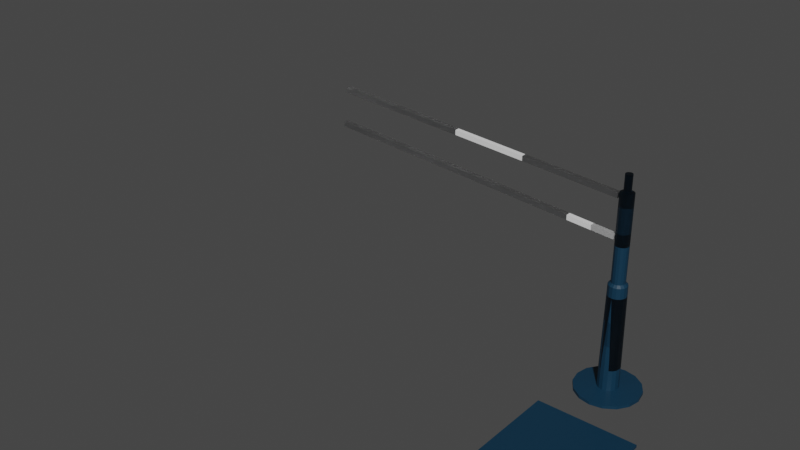 # Source: Caseta_Animated.blend  (saved by Blender 3.2.14; exported with 4.5.12 LTS)
import bpy
from mathutils import Matrix  # noqa: F401  (used for matrix-valued properties, if any)

bpy.ops.wm.read_factory_settings(use_empty=True)
scene = bpy.context.scene
scene.name = 'Scene'

# ---- collections
col_collection = bpy.data.collections.new('Collection'); scene.collection.children.link(col_collection)

# ---- images (referenced by path relative to the original .blend; pixels are not part of the script)
import os
ASSET_DIR = os.environ.get("B2B_ASSET_DIR", "")  # directory of the original .blend (textures are referenced by path, not embedded)
HERE = os.path.dirname(os.path.abspath(__file__))  # packed textures are extracted next to this script under _unpacked/

def load_image(name, relpath, width, height, colorspace="sRGB"):
    """Load a texture the original file referenced (path relative to the .blend, or extracted next to this script)."""
    p = next((c for c in (os.path.join(HERE, relpath), os.path.join(ASSET_DIR, relpath)) if relpath and os.path.exists(c)), "")
    if p:
        img = bpy.data.images.load(p, check_existing=True)
        img.name = name
    else:  # same state as the original file: an image datablock whose file is absent (Cycles renders it pink)
        img = bpy.data.images.new(name, width, height)
        img.source = "FILE"
        img.filepath = "//" + (relpath or name)
    img.colorspace_settings.name = colorspace
    return img
img_numeralescaseta_png = load_image('NumeralesCaseta.png', 'NumeralesCaseta.png', 1024, 1024, 'sRGB')

# ---- materials (node trees are filled in below, after node groups)
mat_material_002 = bpy.data.materials.new('Material.002')
mat_material_002.use_transparent_shadow = False
mat_metal = bpy.data.materials.new('Metal')
mat_metal.use_transparent_shadow = False
mat_numerales = bpy.data.materials.new('Numerales')
mat_numerales.use_transparent_shadow = False

# ---- material node trees
mat_material_002.use_nodes = True; mat_material_002.node_tree.nodes.clear()
_N = mat_material_002.node_tree.nodes; _L = mat_material_002.node_tree.links
n0 = _N.new('ShaderNodeBsdfPrincipled'); n0.name = 'Principled BSDF'; n0.location = (10, 300)
n0.distribution = 'GGX'
n0.subsurface_method = 'RANDOM_WALK_SKIN'
n0.inputs[0].default_value = (0.002563, 0.03194, 0.06372, 1.0)
n0.inputs[3].default_value = 1.45
n0.inputs[27].default_value = (0.0, 0.0, 0.0, 1.0)
n0.inputs[28].default_value = 1.0
n1 = _N.new('ShaderNodeOutputMaterial'); n1.name = 'Material Output'; n1.location = (300, 300)
_L.new(n0.outputs[0], n1.inputs[0])
n1.is_active_output = True
mat_metal.use_nodes = True; mat_metal.node_tree.nodes.clear()
_N = mat_metal.node_tree.nodes; _L = mat_metal.node_tree.links
n0 = _N.new('ShaderNodeBsdfPrincipled'); n0.name = 'Principled BSDF'; n0.location = (10, 300)
n0.distribution = 'GGX'
n0.subsurface_method = 'RANDOM_WALK_SKIN'
n0.inputs[0].default_value = (0.06072, 0.005254, 0.05845, 1.0)
n0.inputs[3].default_value = 1.45
n0.inputs[27].default_value = (0.0, 0.0, 0.0, 1.0)
n0.inputs[28].default_value = 1.0
n1 = _N.new('ShaderNodeOutputMaterial'); n1.name = 'Material Output'; n1.location = (300, 300)
_L.new(n0.outputs[0], n1.inputs[0])
n1.is_active_output = True
mat_numerales.use_nodes = True; mat_numerales.node_tree.nodes.clear()
_N = mat_numerales.node_tree.nodes; _L = mat_numerales.node_tree.links
n0 = _N.new('ShaderNodeBsdfPrincipled'); n0.name = 'Principled BSDF'; n0.location = (10, 300)
n0.distribution = 'GGX'
n0.subsurface_method = 'RANDOM_WALK_SKIN'
n0.inputs[3].default_value = 1.45
n0.inputs[27].default_value = (0.0, 0.0, 0.0, 1.0)
n0.inputs[28].default_value = 1.0
n1 = _N.new('ShaderNodeOutputMaterial'); n1.name = 'Material Output'; n1.location = (300, 300)
n2 = _N.new('ShaderNodeTexImage'); n2.name = 'Image Texture'; n2.location = (-280, 280)
n2.image = img_numeralescaseta_png
n3 = _N.new('ShaderNodeTexImage'); n3.name = 'Image Texture.001'; n3.location = (-280, -120)
n3.image = img_numeralescaseta_png
_L.new(n0.outputs[0], n1.inputs[0])
_L.new(n2.outputs[0], n0.inputs[0])
_L.new(n3.outputs[1], n0.inputs[4])
n1.is_active_output = True

# ---- world
world_world = bpy.data.worlds.new('World'); scene.world = world_world
world_world.use_nodes = True; world_world.node_tree.nodes.clear()
_N = world_world.node_tree.nodes; _L = world_world.node_tree.links
n0 = _N.new('ShaderNodeOutputWorld'); n0.name = 'World Output'; n0.location = (300, 300)
n1 = _N.new('ShaderNodeBackground'); n1.name = 'Background'; n1.location = (10, 300)
n1.inputs[0].default_value = (0.05088, 0.05088, 0.05088, 1.0)
_L.new(n1.outputs[0], n0.inputs[0])
n0.is_active_output = True
world_world.color = (0.05088, 0.05088, 0.05088)
world_world.use_sun_shadow = False
world_world.sun_shadow_jitter_overblur = 0.0

# ---- meshes
me_cube_002 = bpy.data.meshes.new('Cube.002')
me_cube_002.from_pydata([(-1.0, -1.0, -1.0), (-1.0, -1.0, 1.12), (-1.0, 1.0, -1.0), (-1.0, 0.6777, 1.12), (1.0, -1.0, -1.0), (1.0, -1.0, 1.12), (1.0, 1.0, -1.0), (1.0, 0.6777, 1.12), (-0.9884, 0.9672, -0.9664), (-0.9884, -0.9693, -0.9664), (-0.9884, -0.9693, 1.086), (-0.9884, 0.6551, 1.013), (0.9884, 0.9672, -0.9664), (0.9884, 0.6551, 1.013), (0.9884, -0.9693, -0.9664), (0.9884, -0.9693, 1.086), (0.8166, 0.9672, -0.9664), (0.8166, 0.6551, 1.013), (0.8166, -0.9693, -0.9664), (0.8166, -0.9693, 1.086), (0.8222, 0.6551, 1.013), (0.8222, 0.9672, -0.9664), (0.8222, -0.9693, -0.9664), (0.8222, -0.9693, 1.086), (0.6951, 0.9672, -0.9664), (0.6951, 0.6551, 1.013), (0.6951, -0.9693, -0.9664), (0.6951, -0.9693, 1.086), (0.7006, 0.6551, 1.013), (0.7006, 0.9672, -0.9664), (0.7006, -0.9693, -0.9664), (0.7006, -0.9693, 1.086), (0.515, 0.9672, -0.9664), (0.515, 0.6551, 1.013), (0.515, -0.9693, -0.9664), (0.515, -0.9693, 1.086), (0.5206, 0.6551, 1.013), (0.5206, 0.9672, -0.9664), (0.5206, -0.9693, -0.9664), (0.5206, -0.9693, 1.086), (0.3922, 0.9672, -0.9664), (0.3922, 0.6551, 1.013), (0.3922, -0.9693, -0.9664), (0.3922, -0.9693, 1.086), (0.3977, 0.6551, 1.013), (0.3977, 0.9672, -0.9664), (0.3977, -0.9693, -0.9664), (0.3977, -0.9693, 1.086), (0.2117, 0.9672, -0.9664), (0.2117, 0.6551, 1.013), (0.2117, -0.9693, -0.9664), (0.2117, -0.9693, 1.086), (0.2173, 0.6551, 1.013), (0.2173, 0.9672, -0.9664), (0.2173, -0.9693, -0.9664), (0.2173, -0.9693, 1.086), (0.08886, 0.9672, -0.9664), (0.08886, 0.6551, 1.013), (0.08886, -0.9693, -0.9664), (0.08886, -0.9693, 1.086), (0.09445, 0.6551, 1.013), (0.09445, 0.9672, -0.9664), (0.09445, -0.9693, -0.9664), (0.09445, -0.9693, 1.086), (-0.09091, 0.9672, -0.9664), (-0.09091, 0.6551, 1.013), (-0.09091, -0.9693, -0.9664), (-0.09091, -0.9693, 1.086), (-0.08532, 0.6551, 1.013), (-0.08532, 0.9672, -0.9664), (-0.08532, -0.9693, -0.9664), (-0.08532, -0.9693, 1.086), (-0.2138, 0.9672, -0.9664), (-0.2138, 0.6551, 1.013), (-0.2138, -0.9693, -0.9664), (-0.2138, -0.9693, 1.086), (-0.2082, 0.6551, 1.013), (-0.2082, 0.9672, -0.9664), (-0.2082, -0.9693, -0.9664), (-0.2082, -0.9693, 1.086), (-0.3932, 0.9672, -0.9664), (-0.3932, 0.6551, 1.013), (-0.3932, -0.9693, -0.9664), (-0.3932, -0.9693, 1.086), (-0.3877, 0.6551, 1.013), (-0.3877, 0.9672, -0.9664), (-0.3877, -0.9693, -0.9664), (-0.3877, -0.9693, 1.086), (-0.5161, 0.9672, -0.9664), (-0.5161, 0.6551, 1.013), (-0.5161, -0.9693, -0.9664), (-0.5161, -0.9693, 1.086), (-0.5105, 0.6551, 1.013), (-0.5105, 0.9672, -0.9664), (-0.5105, -0.9693, -0.9664), (-0.5105, -0.9693, 1.086), (-0.696, 0.9672, -0.9664), (-0.696, 0.6551, 1.013), (-0.696, -0.9693, -0.9664), (-0.696, -0.9693, 1.086), (-0.6904, 0.6551, 1.013), (-0.6904, 0.9672, -0.9664), (-0.6904, -0.9693, -0.9664), (-0.6904, -0.9693, 1.086), (-0.8188, 0.9672, -0.9664), (-0.8188, 0.6551, 1.013), (-0.8188, -0.9693, -0.9664), (-0.8188, -0.9693, 1.086), (-0.8132, 0.6551, 1.013), (-0.8132, 0.9672, -0.9664), (-0.8132, -0.9693, -0.9664), (-0.8132, -0.9693, 1.086), (0.9968, 0.7096, 0.9377), (0.9968, 0.7045, 0.9709), (0.9968, 0.7381, 0.9435), (0.9968, 0.7331, 0.9767), (1.005, 0.7096, 0.9377), (1.005, 0.7045, 0.9709), (1.005, 0.7381, 0.9435), (1.005, 0.7331, 0.9767), (-0.9918, 0.7381, 0.9435), (-0.9918, 0.7096, 0.9377), (-0.9918, 0.7045, 0.9709), (-0.9918, 0.7331, 0.9767), (-0.9997, 0.7381, 0.9435), (-0.9997, 0.7096, 0.9377), (-0.9997, 0.7045, 0.9709), (-0.9997, 0.7331, 0.9767), (0.9968, 1.027, -0.9536), (0.9968, 0.9983, -0.9595), (1.005, 1.027, -0.9536), (1.005, 0.9983, -0.9595), (-0.9918, 1.027, -0.9536), (-0.9918, 0.9983, -0.9595), (-0.9997, 1.027, -0.9536), (-0.9997, 0.9983, -0.9595), (0.9968, 1.032, -0.9851), (0.9968, 1.003, -0.991), (1.005, 1.032, -0.9851), (1.005, 1.003, -0.991), (-0.9918, 1.032, -0.9851), (-0.9918, 1.003, -0.991), (-0.9997, 1.032, -0.9851), (-0.9997, 1.003, -0.991), (0.815, 0.7096, 0.9377), (0.815, 0.7381, 0.9435), (0.8233, 0.7096, 0.9377), (0.8233, 0.7381, 0.9435), (0.815, 1.027, -0.9536), (0.815, 0.9983, -0.9595), (0.8233, 1.027, -0.9536), (0.8233, 0.9983, -0.9595), (0.6941, 0.7096, 0.9377), (0.6941, 0.7381, 0.9435), (0.7024, 0.7096, 0.9377), (0.7024, 0.7381, 0.9435), (0.6941, 1.027, -0.9536), (0.6941, 0.9983, -0.9595), (0.7024, 1.027, -0.9536), (0.7024, 0.9983, -0.9595), (0.5137, 0.7096, 0.9377), (0.5137, 0.7381, 0.9435), (0.522, 0.7096, 0.9377), (0.522, 0.7381, 0.9435), (0.5137, 1.027, -0.9536), (0.5137, 0.9983, -0.9595), (0.522, 1.027, -0.9536), (0.522, 0.9983, -0.9595), (0.3908, 0.7096, 0.9377), (0.3908, 0.7381, 0.9435), (0.3991, 0.7096, 0.9377), (0.3991, 0.7381, 0.9435), (0.3908, 1.027, -0.9536), (0.3908, 0.9983, -0.9595), (0.3991, 1.027, -0.9536), (0.3991, 0.9983, -0.9595), (0.2097, 0.7096, 0.9377), (0.2097, 0.7381, 0.9435), (0.218, 0.7096, 0.9377), (0.218, 0.7381, 0.9435), (0.2097, 1.027, -0.9536), (0.2097, 0.9983, -0.9595), (0.218, 1.027, -0.9536), (0.218, 0.9983, -0.9595), (0.08797, 0.7096, 0.9377), (0.08797, 0.7381, 0.9435), (0.09625, 0.7096, 0.9377), (0.09625, 0.7381, 0.9435), (0.08797, 1.027, -0.9536), (0.08797, 0.9983, -0.9595), (0.09625, 1.027, -0.9536), (0.09625, 0.9983, -0.9595), (-0.09392, 0.7096, 0.9377), (-0.09392, 0.7381, 0.9435), (-0.08563, 0.7096, 0.9377), (-0.08563, 0.7381, 0.9435), (-0.09392, 1.027, -0.9536), (-0.09392, 0.9983, -0.9595), (-0.08563, 1.027, -0.9536), (-0.08563, 0.9983, -0.9595), (-0.2134, 0.7096, 0.9377), (-0.2134, 0.7381, 0.9435), (-0.2051, 0.7096, 0.9377), (-0.2051, 0.7381, 0.9435), (-0.2134, 1.027, -0.9536), (-0.2134, 0.9983, -0.9595), (-0.2051, 1.027, -0.9536), (-0.2051, 0.9983, -0.9595), (-0.3939, 0.7096, 0.9377), (-0.3939, 0.7381, 0.9435), (-0.3856, 0.7096, 0.9377), (-0.3856, 0.7381, 0.9435), (-0.3939, 1.027, -0.9536), (-0.3939, 0.9983, -0.9595), (-0.3856, 1.027, -0.9536), (-0.3856, 0.9983, -0.9595), (-0.5167, 0.7096, 0.9377), (-0.5167, 0.7381, 0.9435), (-0.5084, 0.7096, 0.9377), (-0.5084, 0.7381, 0.9435), (-0.5167, 1.027, -0.9536), (-0.5167, 0.9983, -0.9595), (-0.5084, 1.027, -0.9536), (-0.5084, 0.9983, -0.9595), (-0.6978, 0.7096, 0.9377), (-0.6978, 0.7381, 0.9435), (-0.6895, 0.7096, 0.9377), (-0.6895, 0.7381, 0.9435), (-0.6978, 1.027, -0.9536), (-0.6978, 0.9983, -0.9595), (-0.6895, 1.027, -0.9536), (-0.6895, 0.9983, -0.9595), (-0.8196, 0.7096, 0.9377), (-0.8196, 0.7381, 0.9435), (-0.8113, 0.7096, 0.9377), (-0.8113, 0.7381, 0.9435), (-0.8196, 1.027, -0.9536), (-0.8196, 0.9983, -0.9595), (-0.8113, 1.027, -0.9536), (-0.8113, 0.9983, -0.9595), (0.7025, 0.8359, 0.3013), (0.7025, 0.8073, 0.2954), (0.7025, 0.8124, 0.2622), (0.7025, 0.8409, 0.2681), (0.8153, 0.8359, 0.3013), (0.8153, 0.8409, 0.2681), (0.8153, 0.8073, 0.2954), (0.8153, 0.8124, 0.2622), (0.816, 1.013, -0.9583), (0.7011, 1.013, -0.9583), (0.816, 0.8266, 0.2677), (0.7011, 0.8266, 0.2677), (-0.8119, 0.8359, 0.3013), (-0.8119, 0.8073, 0.2954), (-0.8119, 0.8124, 0.2622), (-0.8119, 0.8409, 0.2681), (-0.6982, 0.8359, 0.3013), (-0.6982, 0.8409, 0.2681), (-0.6982, 0.8073, 0.2954), (-0.6982, 0.8124, 0.2622), (-0.6978, 1.013, -0.9583), (-0.8127, 1.013, -0.9583), (-0.6978, 0.8266, 0.2677), (-0.8127, 0.8266, 0.2677), (-0.3932, 1.013, -0.9583), (-0.5081, 1.013, -0.9583), (-0.3932, 0.7234, 0.9461), (-0.5081, 0.7234, 0.9461), (-0.09131, 1.013, -0.9583), (-0.2062, 1.013, -0.9583), (-0.09131, 0.7234, 0.9461), (-0.2062, 0.7234, 0.9461), (0.2106, 1.013, -0.9583), (0.09569, 1.013, -0.9583), (0.2106, 0.7234, 0.9461), (0.09569, 0.7234, 0.9461), (0.5137, 1.013, -0.9583), (0.3988, 1.013, -0.9583), (0.5137, 0.7234, 0.9461), (0.3988, 0.7234, 0.9461)], [], [(0, 1, 3, 2), (6, 7, 5, 4), (4, 5, 1, 0), (2, 6, 4, 0), (7, 3, 1, 5), (9, 8, 11, 10), (12, 14, 15, 13), (14, 9, 10, 15), (8, 9, 14, 12), (13, 15, 10, 11), (7, 13, 11, 3), (3, 11, 8, 2), (6, 12, 13, 7), (2, 8, 12, 6), (16, 18, 19, 17), (21, 20, 23, 22), (17, 19, 23, 20), (16, 17, 20, 21), (19, 18, 22, 23), (18, 16, 21, 22), (24, 26, 27, 25), (29, 28, 31, 30), (25, 27, 31, 28), (24, 25, 28, 29), (27, 26, 30, 31), (26, 24, 29, 30), (32, 34, 35, 33), (37, 36, 39, 38), (33, 35, 39, 36), (32, 33, 36, 37), (35, 34, 38, 39), (34, 32, 37, 38), (40, 42, 43, 41), (45, 44, 47, 46), (41, 43, 47, 44), (40, 41, 44, 45), (43, 42, 46, 47), (42, 40, 45, 46), (48, 50, 51, 49), (53, 52, 55, 54), (49, 51, 55, 52), (48, 49, 52, 53), (51, 50, 54, 55), (50, 48, 53, 54), (56, 58, 59, 57), (61, 60, 63, 62), (57, 59, 63, 60), (56, 57, 60, 61), (59, 58, 62, 63), (58, 56, 61, 62), (64, 66, 67, 65), (69, 68, 71, 70), (65, 67, 71, 68), (64, 65, 68, 69), (67, 66, 70, 71), (66, 64, 69, 70), (72, 74, 75, 73), (77, 76, 79, 78), (73, 75, 79, 76), (72, 73, 76, 77), (75, 74, 78, 79), (74, 72, 77, 78), (80, 82, 83, 81), (85, 84, 87, 86), (81, 83, 87, 84), (80, 81, 84, 85), (83, 82, 86, 87), (82, 80, 85, 86), (88, 90, 91, 89), (93, 92, 95, 94), (89, 91, 95, 92), (88, 89, 92, 93), (91, 90, 94, 95), (90, 88, 93, 94), (96, 98, 99, 97), (101, 100, 103, 102), (97, 99, 103, 100), (96, 97, 100, 101), (99, 98, 102, 103), (98, 96, 101, 102), (104, 106, 107, 105), (109, 108, 111, 110), (105, 107, 111, 108), (104, 105, 108, 109), (107, 106, 110, 111), (106, 104, 109, 110), (115, 114, 120, 123), (114, 115, 119, 118), (118, 119, 117, 116), (116, 117, 113, 112), (124, 120, 132, 134), (119, 115, 113, 117), (122, 123, 127, 126), (112, 113, 122, 121), (113, 115, 123, 122), (114, 112, 121, 120), (125, 126, 127, 124), (118, 116, 131, 130), (123, 120, 124, 127), (121, 122, 126, 125), (133, 135, 143, 141), (128, 130, 138, 136), (120, 121, 133, 132), (116, 112, 129, 131), (121, 125, 135, 133), (114, 118, 130, 128), (112, 114, 128, 129), (125, 124, 134, 135), (136, 138, 139, 137), (140, 141, 143, 142), (130, 131, 139, 138), (134, 132, 140, 142), (135, 134, 142, 143), (131, 129, 137, 139), (133, 141, 137, 129), (141, 140, 136, 137), (140, 132, 128, 136), (132, 133, 129, 128), (147, 146, 151, 150), (146, 144, 149, 151), (145, 147, 150, 148), (144, 145, 148, 149), (155, 154, 159, 158), (154, 152, 157, 159), (153, 155, 158, 156), (152, 153, 156, 157), (163, 162, 167, 166), (162, 160, 165, 167), (161, 163, 166, 164), (160, 161, 164, 165), (171, 170, 175, 174), (170, 168, 173, 175), (169, 171, 174, 172), (168, 169, 172, 173), (179, 178, 183, 182), (178, 176, 181, 183), (177, 179, 182, 180), (176, 177, 180, 181), (187, 186, 191, 190), (186, 184, 189, 191), (185, 187, 190, 188), (184, 185, 188, 189), (195, 194, 199, 198), (194, 192, 197, 199), (193, 195, 198, 196), (192, 193, 196, 197), (203, 202, 207, 206), (202, 200, 205, 207), (201, 203, 206, 204), (200, 201, 204, 205), (211, 210, 215, 214), (210, 208, 213, 215), (209, 211, 214, 212), (208, 209, 212, 213), (219, 218, 223, 222), (218, 216, 221, 223), (217, 219, 222, 220), (216, 217, 220, 221), (227, 226, 231, 230), (226, 224, 229, 231), (225, 227, 230, 228), (224, 225, 228, 229), (235, 234, 239, 238), (234, 232, 237, 239), (233, 235, 238, 236), (232, 233, 236, 237), (245, 247, 242, 243), (246, 244, 240, 241), (247, 246, 241, 242), (244, 245, 243, 240), (251, 250, 248, 249), (257, 259, 254, 255), (258, 256, 252, 253), (259, 258, 253, 254), (256, 257, 255, 252), (263, 262, 260, 261), (267, 266, 264, 265), (271, 270, 268, 269), (275, 274, 272, 273), (279, 278, 276, 277)])
me_cube_002.polygons.foreach_set('material_index', [0, 0, 0, 0, 0, 0, 0, 0, 0, 0, 0, 0, 0, 0, 0, 0, 0, 0, 0, 0, 0, 0, 0, 0, 0, 0, 0, 0, 0, 0, 0, 0, 0, 0, 0, 0, 0, 0, 0, 0, 0, 0, 0, 0, 0, 0, 0, 0, 0, 0, 0, 0, 0, 0, 0, 0, 0, 0, 0, 0, 0, 0, 0, 0, 0, 0, 0, 0, 0, 0, 0, 0, 0, 0, 0, 0, 0, 0, 0, 0, 0, 0, 0, 0, 0, 0, 1, 1, 1, 1, 1, 1, 1, 1, 1, 1, 1, 1, 1, 1, 1, 1, 1, 1, 1, 1, 1, 1, 1, 1, 1, 1, 1, 1, 1, 1, 1, 1, 1, 1, 1, 1, 1, 1, 1, 1, 1, 1, 1, 1, 1, 1, 1, 1, 1, 1, 1, 1, 1, 1, 1, 1, 1, 1, 1, 1, 1, 1, 1, 1, 1, 1, 1, 1, 1, 1, 1, 1, 1, 1, 1, 1, 1, 1, 1, 1, 1, 1, 1, 1, 1, 1, 1, 1, 1, 1, 1, 1, 1, 1])
_uv = me_cube_002.uv_layers.new(name='UVMap')
_uv.uv.foreach_set('vector', [0.375, 0.0, 0.625, 0.0, 0.625, 0.25, 0.375, 0.25, 0.375, 0.5, 0.625, 0.5, 0.625, 0.75, 0.375, 0.75, 0.375, 0.75, 0.625, 0.75, 0.625, 1.0, 0.375, 1.0, 0.125, 0.5, 0.375, 0.5, 0.375, 0.75, 0.125, 0.75, 0.625, 0.5, 0.875, 0.5, 0.875, 0.75, 0.625, 0.75, 0.375, 0.0, 0.375, 0.25, 0.625, 0.25, 0.625, 0.0, 0.375, 0.5, 0.375, 0.75, 0.625, 0.75, 0.625, 0.5, 0.375, 0.75, 0.375, 1.0, 0.625, 1.0, 0.625, 0.75, 0.125, 0.5, 0.125, 0.75, 0.375, 0.75, 0.375, 0.5, 0.625, 0.5, 0.625, 0.75, 0.875, 0.75, 0.875, 0.5, 0.625, 0.5, 0.625, 0.5, 0.875, 0.5, 0.875, 0.5, 0.625, 0.25, 0.625, 0.25, 0.375, 0.25, 0.375, 0.25, 0.375, 0.5, 0.375, 0.5, 0.625, 0.5, 0.625, 0.5, 0.125, 0.5, 0.125, 0.5, 0.375, 0.5, 0.375, 0.5, 0.375, 0.5, 0.375, 0.75, 0.625, 0.75, 0.625, 0.5, 0.375, 0.5, 0.625, 0.5, 0.625, 0.75, 0.375, 0.75, 0.625, 0.5, 0.625, 0.75, 0.625, 0.75, 0.625, 0.5, 0.375, 0.5, 0.625, 0.5, 0.625, 0.5, 0.375, 0.5, 0.625, 0.75, 0.375, 0.75, 0.375, 0.75, 0.625, 0.75, 0.375, 0.75, 0.375, 0.5, 0.375, 0.5, 0.375, 0.75, 0.375, 0.5, 0.375, 0.75, 0.625, 0.75, 0.625, 0.5, 0.375, 0.5, 0.625, 0.5, 0.625, 0.75, 0.375, 0.75, 0.625, 0.5, 0.625, 0.75, 0.625, 0.75, 0.625, 0.5, 0.375, 0.5, 0.625, 0.5, 0.625, 0.5, 0.375, 0.5, 0.625, 0.75, 0.375, 0.75, 0.375, 0.75, 0.625, 0.75, 0.375, 0.75, 0.375, 0.5, 0.375, 0.5, 0.375, 0.75, 0.375, 0.5, 0.375, 0.75, 0.625, 0.75, 0.625, 0.5, 0.375, 0.5, 0.625, 0.5, 0.625, 0.75, 0.375, 0.75, 0.625, 0.5, 0.625, 0.75, 0.625, 0.75, 0.625, 0.5, 0.375, 0.5, 0.625, 0.5, 0.625, 0.5, 0.375, 0.5, 0.625, 0.75, 0.375, 0.75, 0.375, 0.75, 0.625, 0.75, 0.375, 0.75, 0.375, 0.5, 0.375, 0.5, 0.375, 0.75, 0.375, 0.5, 0.375, 0.75, 0.625, 0.75, 0.625, 0.5, 0.375, 0.5, 0.625, 0.5, 0.625, 0.75, 0.375, 0.75, 0.625, 0.5, 0.625, 0.75, 0.625, 0.75, 0.625, 0.5, 0.375, 0.5, 0.625, 0.5, 0.625, 0.5, 0.375, 0.5, 0.625, 0.75, 0.375, 0.75, 0.375, 0.75, 0.625, 0.75, 0.375, 0.75, 0.375, 0.5, 0.375, 0.5, 0.375, 0.75, 0.375, 0.5, 0.375, 0.75, 0.625, 0.75, 0.625, 0.5, 0.375, 0.5, 0.625, 0.5, 0.625, 0.75, 0.375, 0.75, 0.625, 0.5, 0.625, 0.75, 0.625, 0.75, 0.625, 0.5, 0.375, 0.5, 0.625, 0.5, 0.625, 0.5, 0.375, 0.5, 0.625, 0.75, 0.375, 0.75, 0.375, 0.75, 0.625, 0.75, 0.375, 0.75, 0.375, 0.5, 0.375, 0.5, 0.375, 0.75, 0.375, 0.5, 0.375, 0.75, 0.625, 0.75, 0.625, 0.5, 0.375, 0.5, 0.625, 0.5, 0.625, 0.75, 0.375, 0.75, 0.625, 0.5, 0.625, 0.75, 0.625, 0.75, 0.625, 0.5, 0.375, 0.5, 0.625, 0.5, 0.625, 0.5, 0.375, 0.5, 0.625, 0.75, 0.375, 0.75, 0.375, 0.75, 0.625, 0.75, 0.375, 0.75, 0.375, 0.5, 0.375, 0.5, 0.375, 0.75, 0.375, 0.5, 0.375, 0.75, 0.625, 0.75, 0.625, 0.5, 0.375, 0.5, 0.625, 0.5, 0.625, 0.75, 0.375, 0.75, 0.625, 0.5, 0.625, 0.75, 0.625, 0.75, 0.625, 0.5, 0.375, 0.5, 0.625, 0.5, 0.625, 0.5, 0.375, 0.5, 0.625, 0.75, 0.375, 0.75, 0.375, 0.75, 0.625, 0.75, 0.375, 0.75, 0.375, 0.5, 0.375, 0.5, 0.375, 0.75, 0.375, 0.5, 0.375, 0.75, 0.625, 0.75, 0.625, 0.5, 0.375, 0.5, 0.625, 0.5, 0.625, 0.75, 0.375, 0.75, 0.625, 0.5, 0.625, 0.75, 0.625, 0.75, 0.625, 0.5, 0.375, 0.5, 0.625, 0.5, 0.625, 0.5, 0.375, 0.5, 0.625, 0.75, 0.375, 0.75, 0.375, 0.75, 0.625, 0.75, 0.375, 0.75, 0.375, 0.5, 0.375, 0.5, 0.375, 0.75, 0.375, 0.5, 0.375, 0.75, 0.625, 0.75, 0.625, 0.5, 0.375, 0.5, 0.625, 0.5, 0.625, 0.75, 0.375, 0.75, 0.625, 0.5, 0.625, 0.75, 0.625, 0.75, 0.625, 0.5, 0.375, 0.5, 0.625, 0.5, 0.625, 0.5, 0.375, 0.5, 0.625, 0.75, 0.375, 0.75, 0.375, 0.75, 0.625, 0.75, 0.375, 0.75, 0.375, 0.5, 0.375, 0.5, 0.375, 0.75, 0.375, 0.5, 0.375, 0.75, 0.625, 0.75, 0.625, 0.5, 0.375, 0.5, 0.625, 0.5, 0.625, 0.75, 0.375, 0.75, 0.625, 0.5, 0.625, 0.75, 0.625, 0.75, 0.625, 0.5, 0.375, 0.5, 0.625, 0.5, 0.625, 0.5, 0.375, 0.5, 0.625, 0.75, 0.375, 0.75, 0.375, 0.75, 0.625, 0.75, 0.375, 0.75, 0.375, 0.5, 0.375, 0.5, 0.375, 0.75, 0.375, 0.5, 0.375, 0.75, 0.625, 0.75, 0.625, 0.5, 0.375, 0.5, 0.625, 0.5, 0.625, 0.75, 0.375, 0.75, 0.625, 0.5, 0.625, 0.75, 0.625, 0.75, 0.625, 0.5, 0.375, 0.5, 0.625, 0.5, 0.625, 0.5, 0.375, 0.5, 0.625, 0.75, 0.375, 0.75, 0.375, 0.75, 0.625, 0.75, 0.375, 0.75, 0.375, 0.5, 0.375, 0.5, 0.375, 0.75, 0.375, 0.5, 0.375, 0.75, 0.625, 0.75, 0.625, 0.5, 0.375, 0.5, 0.625, 0.5, 0.625, 0.75, 0.375, 0.75, 0.625, 0.5, 0.625, 0.75, 0.625, 0.75, 0.625, 0.5, 0.375, 0.5, 0.625, 0.5, 0.625, 0.5, 0.375, 0.5, 0.625, 0.75, 0.375, 0.75, 0.375, 0.75, 0.625, 0.75, 0.375, 0.75, 0.375, 0.5, 0.375, 0.5, 0.375, 0.75, 0.625, 0.25, 0.375, 0.25, 0.375, 0.25, 0.625, 0.25, 0.375, 0.25, 0.625, 0.25, 0.625, 0.5, 0.375, 0.5, 0.375, 0.5, 0.625, 0.5, 0.625, 0.75, 0.375, 0.75, 0.375, 0.75, 0.625, 0.75, 0.625, 1.0, 0.375, 1.0, 0.375, 0.25, 0.375, 0.25, 0.375, 0.25, 0.375, 0.25, 0.625, 0.5, 0.875, 0.5, 0.875, 0.75, 0.625, 0.75, 0.875, 0.75, 0.875, 0.5, 0.875, 0.5, 0.875, 0.75, 0.375, 1.0, 0.625, 1.0, 0.625, 1.0, 0.375, 1.0, 0.875, 0.75, 0.875, 0.5, 0.875, 0.5, 0.875, 0.75, 0.125, 0.5, 0.125, 0.75, 0.125, 0.75, 0.125, 0.5, 0.375, 0.0, 0.625, 0.0, 0.625, 0.25, 0.375, 0.25, 0.375, 0.5, 0.375, 0.75, 0.375, 0.75, 0.375, 0.5, 0.625, 0.25, 0.375, 0.25, 0.375, 0.25, 0.625, 0.25, 0.375, 1.0, 0.625, 1.0, 0.625, 1.0, 0.375, 1.0, 0.375, 1.0, 0.375, 1.0, 0.375, 1.0, 0.375, 1.0, 0.375, 0.25, 0.375, 0.5, 0.375, 0.5, 0.375, 0.25, 0.125, 0.5, 0.125, 0.75, 0.125, 0.75, 0.125, 0.5, 0.375, 0.75, 0.375, 1.0, 0.375, 1.0, 0.375, 0.75, 0.375, 1.0, 0.375, 1.0, 0.375, 1.0, 0.375, 1.0, 0.375, 0.25, 0.375, 0.5, 0.375, 0.5, 0.375, 0.25, 0.125, 0.75, 0.125, 0.5, 0.125, 0.5, 0.125, 0.75, 0.375, 0.0, 0.375, 0.25, 0.375, 0.25, 0.375, 0.0, 0.125, 0.5, 0.375, 0.5, 0.375, 0.75, 0.125, 0.75, 0.125, 0.5, 0.125, 0.75, 0.125, 0.75, 0.125, 0.5, 0.375, 0.5, 0.375, 0.75, 0.375, 0.75, 0.375, 0.5, 0.375, 0.25, 0.375, 0.25, 0.375, 0.25, 0.375, 0.25, 0.375, 0.0, 0.375, 0.25, 0.375, 0.25, 0.375, 0.0, 0.375, 0.75, 0.375, 1.0, 0.375, 1.0, 0.375, 0.75, 0.375, 1.0, 0.375, 1.0, 0.375, 1.0, 0.375, 1.0, 0.125, 0.75, 0.125, 0.5, 0.125, 0.5, 0.125, 0.75, 0.375, 0.25, 0.375, 0.25, 0.375, 0.25, 0.375, 0.25, 0.125, 0.5, 0.125, 0.75, 0.125, 0.75, 0.125, 0.5, 0.375, 0.5, 0.375, 0.75, 0.375, 0.75, 0.375, 0.5, 0.375, 0.75, 0.375, 1.0, 0.375, 1.0, 0.375, 0.75, 0.375, 0.25, 0.375, 0.5, 0.375, 0.5, 0.375, 0.25, 0.125, 0.75, 0.125, 0.5, 0.125, 0.5, 0.125, 0.75, 0.375, 0.5, 0.375, 0.75, 0.375, 0.75, 0.375, 0.5, 0.375, 0.75, 0.375, 1.0, 0.375, 1.0, 0.375, 0.75, 0.375, 0.25, 0.375, 0.5, 0.375, 0.5, 0.375, 0.25, 0.125, 0.75, 0.125, 0.5, 0.125, 0.5, 0.125, 0.75, 0.375, 0.5, 0.375, 0.75, 0.375, 0.75, 0.375, 0.5, 0.375, 0.75, 0.375, 1.0, 0.375, 1.0, 0.375, 0.75, 0.375, 0.25, 0.375, 0.5, 0.375, 0.5, 0.375, 0.25, 0.125, 0.75, 0.125, 0.5, 0.125, 0.5, 0.125, 0.75, 0.375, 0.5, 0.375, 0.75, 0.375, 0.75, 0.375, 0.5, 0.375, 0.75, 0.375, 1.0, 0.375, 1.0, 0.375, 0.75, 0.375, 0.25, 0.375, 0.5, 0.375, 0.5, 0.375, 0.25, 0.125, 0.75, 0.125, 0.5, 0.125, 0.5, 0.125, 0.75, 0.375, 0.5, 0.375, 0.75, 0.375, 0.75, 0.375, 0.5, 0.375, 0.75, 0.375, 1.0, 0.375, 1.0, 0.375, 0.75, 0.375, 0.25, 0.375, 0.5, 0.375, 0.5, 0.375, 0.25, 0.125, 0.75, 0.125, 0.5, 0.125, 0.5, 0.125, 0.75, 0.375, 0.5, 0.375, 0.75, 0.375, 0.75, 0.375, 0.5, 0.375, 0.75, 0.375, 1.0, 0.375, 1.0, 0.375, 0.75, 0.375, 0.25, 0.375, 0.5, 0.375, 0.5, 0.375, 0.25, 0.125, 0.75, 0.125, 0.5, 0.125, 0.5, 0.125, 0.75, 0.375, 0.5, 0.375, 0.75, 0.375, 0.75, 0.375, 0.5, 0.375, 0.75, 0.375, 1.0, 0.375, 1.0, 0.375, 0.75, 0.375, 0.25, 0.375, 0.5, 0.375, 0.5, 0.375, 0.25, 0.125, 0.75, 0.125, 0.5, 0.125, 0.5, 0.125, 0.75, 0.375, 0.5, 0.375, 0.75, 0.375, 0.75, 0.375, 0.5, 0.375, 0.75, 0.375, 1.0, 0.375, 1.0, 0.375, 0.75, 0.375, 0.25, 0.375, 0.5, 0.375, 0.5, 0.375, 0.25, 0.125, 0.75, 0.125, 0.5, 0.125, 0.5, 0.125, 0.75, 0.375, 0.5, 0.375, 0.75, 0.375, 0.75, 0.375, 0.5, 0.375, 0.75, 0.375, 1.0, 0.375, 1.0, 0.375, 0.75, 0.375, 0.25, 0.375, 0.5, 0.375, 0.5, 0.375, 0.25, 0.125, 0.75, 0.125, 0.5, 0.125, 0.5, 0.125, 0.75, 0.375, 0.5, 0.375, 0.75, 0.375, 0.75, 0.375, 0.5, 0.375, 0.75, 0.375, 1.0, 0.375, 1.0, 0.375, 0.75, 0.375, 0.25, 0.375, 0.5, 0.375, 0.5, 0.375, 0.25, 0.125, 0.75, 0.125, 0.5, 0.125, 0.5, 0.125, 0.75, 0.375, 0.5, 0.375, 0.75, 0.375, 0.75, 0.375, 0.5, 0.375, 0.75, 0.375, 1.0, 0.375, 1.0, 0.375, 0.75, 0.375, 0.25, 0.375, 0.5, 0.375, 0.5, 0.375, 0.25, 0.125, 0.75, 0.125, 0.5, 0.125, 0.5, 0.125, 0.75, 0.375, 0.5, 0.375, 0.75, 0.375, 0.75, 0.375, 0.5, 0.375, 0.75, 0.375, 1.0, 0.375, 1.0, 0.375, 0.75, 0.375, 0.25, 0.375, 0.5, 0.375, 0.5, 0.375, 0.25, 0.125, 0.75, 0.125, 0.5, 0.125, 0.5, 0.125, 0.75, 0.125, 0.5, 0.125, 0.75, 0.125, 0.75, 0.125, 0.5, 0.875, 0.75, 0.875, 0.5, 0.875, 0.5, 0.875, 0.75, 0.375, 1.0, 0.625, 1.0, 0.625, 1.0, 0.375, 1.0, 0.625, 0.25, 0.375, 0.25, 0.375, 0.25, 0.625, 0.25, 0.0, 0.0, 1.0, 0.0, 1.0, 1.0, 0.0, 1.0, 0.125, 0.5, 0.125, 0.75, 0.125, 0.75, 0.125, 0.5, 0.875, 0.75, 0.875, 0.5, 0.875, 0.5, 0.875, 0.75, 0.375, 1.0, 0.625, 1.0, 0.625, 1.0, 0.375, 1.0, 0.625, 0.25, 0.375, 0.25, 0.375, 0.25, 0.625, 0.25, 0.0, 0.0, 1.0, 0.0, 1.0, 1.0, 0.0, 1.0, 0.0, 0.0, 1.0, 0.0, 1.0, 1.0, 0.0, 1.0, 0.0, 0.0, 1.0, 0.0, 1.0, 1.0, 0.0, 1.0, 0.0, 0.0, 1.0, 0.0, 1.0, 1.0, 0.0, 1.0, 0.0, 0.0, 1.0, 0.0, 1.0, 1.0, 0.0, 1.0])
me_cube_002.materials.append(mat_material_002)
me_cube_002.materials.append(mat_metal)
me_cube_002.update()
me_cube_003 = bpy.data.meshes.new('Cube.003')
me_cube_003.from_pydata([(0.4141, -0.9995, -4.313), (0.4141, -0.9995, -2.313), (0.4141, 1.0, -4.313), (0.4141, 1.0, -2.313), (2.414, -0.9995, -4.313), (2.414, -0.9995, -2.313), (2.414, 1.0, -4.313), (2.414, 1.0, -2.313), (-479.6, 1.0, -4.313), (-479.6, -0.9995, -4.313), (-479.6, -0.9995, -2.313), (-479.6, 1.0, -2.313), (-481.6, 1.0, -4.313), (-481.6, -0.9995, -4.313), (-481.6, -0.9995, -2.313), (-481.6, 1.0, -2.313), (0.4141, 1.0, -118.6), (0.4141, -0.9995, -118.6), (2.414, 1.0, -118.6), (2.414, -0.9995, -118.6), (-479.6, 1.0, -118.6), (-479.6, -0.9995, -118.6), (-481.6, 1.0, -118.6), (-481.6, -0.9995, -118.6), (0.4141, 1.0, -120.5), (0.4141, -0.9995, -120.5), (2.414, 1.0, -120.5), (2.414, -0.9995, -120.5), (-479.6, 1.0, -120.5), (-479.6, -0.9995, -120.5), (-481.6, 1.0, -120.5), (-481.6, -0.9995, -120.5), (-43.64, -0.9995, -4.313), (-43.64, 1.0, -4.313), (-41.64, -0.9995, -4.313), (-41.64, 1.0, -4.313), (-43.64, 1.0, -118.6), (-43.64, -0.9995, -118.6), (-41.64, 1.0, -118.6), (-41.64, -0.9995, -118.6), (-72.8, -0.9995, -4.313), (-72.8, 1.0, -4.313), (-70.8, -0.9995, -4.313), (-70.8, 1.0, -4.313), (-72.8, 1.0, -118.6), (-72.8, -0.9995, -118.6), (-70.8, 1.0, -118.6), (-70.8, -0.9995, -118.6), (-116.3, -0.9995, -4.313), (-116.3, 1.0, -4.313), (-114.3, -0.9995, -4.313), (-114.3, 1.0, -4.313), (-116.3, 1.0, -118.6), (-116.3, -0.9995, -118.6), (-114.3, 1.0, -118.6), (-114.3, -0.9995, -118.6), (-146.0, -0.9995, -4.313), (-146.0, 1.0, -4.313), (-144.0, -0.9995, -4.313), (-144.0, 1.0, -4.313), (-146.0, 1.0, -118.6), (-146.0, -0.9995, -118.6), (-144.0, 1.0, -118.6), (-144.0, -0.9995, -118.6), (-189.7, -0.9995, -4.313), (-189.7, 1.0, -4.313), (-187.7, -0.9995, -4.313), (-187.7, 1.0, -4.313), (-189.7, 1.0, -118.6), (-189.7, -0.9995, -118.6), (-187.7, 1.0, -118.6), (-187.7, -0.9995, -118.6), (-219.1, -0.9995, -4.313), (-219.1, 1.0, -4.313), (-217.1, -0.9995, -4.313), (-217.1, 1.0, -4.313), (-219.1, 1.0, -118.6), (-219.1, -0.9995, -118.6), (-217.1, 1.0, -118.6), (-217.1, -0.9995, -118.6), (-263.0, -0.9995, -4.313), (-263.0, 1.0, -4.313), (-261.0, -0.9995, -4.313), (-261.0, 1.0, -4.313), (-263.0, 1.0, -118.6), (-263.0, -0.9995, -118.6), (-261.0, 1.0, -118.6), (-261.0, -0.9995, -118.6), (-291.8, -0.9995, -4.313), (-291.8, 1.0, -4.313), (-289.8, -0.9995, -4.313), (-289.8, 1.0, -4.313), (-291.8, 1.0, -118.6), (-291.8, -0.9995, -118.6), (-289.8, 1.0, -118.6), (-289.8, -0.9995, -118.6), (-335.4, -0.9995, -4.313), (-335.4, 1.0, -4.313), (-333.4, -0.9995, -4.313), (-333.4, 1.0, -4.313), (-335.4, 1.0, -118.6), (-335.4, -0.9995, -118.6), (-333.4, 1.0, -118.6), (-333.4, -0.9995, -118.6), (-365.0, -0.9995, -4.313), (-365.0, 1.0, -4.313), (-363.0, -0.9995, -4.313), (-363.0, 1.0, -4.313), (-365.0, 1.0, -118.6), (-365.0, -0.9995, -118.6), (-363.0, 1.0, -118.6), (-363.0, -0.9995, -118.6), (-408.7, -0.9995, -4.313), (-408.7, 1.0, -4.313), (-406.7, -0.9995, -4.313), (-406.7, 1.0, -4.313), (-408.7, 1.0, -118.6), (-408.7, -0.9995, -118.6), (-406.7, 1.0, -118.6), (-406.7, -0.9995, -118.6), (-438.1, -0.9995, -4.313), (-438.1, 1.0, -4.313), (-436.1, -0.9995, -4.313), (-436.1, 1.0, -4.313), (-438.1, 1.0, -118.6), (-438.1, -0.9995, -118.6), (-436.1, 1.0, -118.6), (-436.1, -0.9995, -118.6), (-41.65, 1.0, -42.99), (-41.65, -0.9995, -42.99), (-41.65, -0.9995, -44.99), (-41.65, 1.0, -44.99), (0.4141, 1.0, -42.99), (0.4141, 1.0, -44.99), (0.4141, -0.9995, -42.99), (0.4141, -0.9995, -44.99), (-114.6, 1.0, -42.99), (-114.6, -0.9995, -42.99), (-114.6, -0.9995, -44.99), (-114.6, 1.0, -44.99), (-72.84, 1.0, -42.99), (-72.84, 1.0, -44.99), (-72.84, -0.9995, -42.99), (-72.84, -0.9995, -44.99), (-187.7, 1.0, -42.99), (-187.7, -0.9995, -42.99), (-187.7, -0.9995, -44.99), (-187.7, 1.0, -44.99), (-146.0, 1.0, -42.99), (-146.0, 1.0, -44.99), (-146.0, -0.9995, -42.99), (-146.0, -0.9995, -44.99), (-260.9, 1.0, -42.99), (-260.9, -0.9995, -42.99), (-260.9, -0.9995, -44.99), (-260.9, 1.0, -44.99), (-219.1, 1.0, -42.99), (-219.1, 1.0, -44.99), (-219.1, -0.9995, -42.99), (-219.1, -0.9995, -44.99), (-333.5, 1.0, -42.99), (-333.5, -0.9995, -42.99), (-333.5, -0.9995, -44.99), (-333.5, 1.0, -44.99), (-291.9, 1.0, -42.99), (-291.9, 1.0, -44.99), (-291.9, -0.9995, -42.99), (-291.9, -0.9995, -44.99), (-406.7, 1.0, -42.99), (-406.7, -0.9995, -42.99), (-406.7, -0.9995, -44.99), (-406.7, 1.0, -44.99), (-365.0, 1.0, -42.99), (-365.0, 1.0, -44.99), (-365.0, -0.9995, -42.99), (-365.0, -0.9995, -44.99), (-479.7, 1.0, -42.99), (-479.7, -0.9995, -42.99), (-479.7, -0.9995, -44.99), (-479.7, 1.0, -44.99), (-438.2, 1.0, -42.99), (-438.2, 1.0, -44.99), (-438.2, -0.9995, -42.99), (-438.2, -0.9995, -44.99), (1.23, 1.084, -43.56), (-42.39, 1.084, -43.56), (1.23, 1.084, -3.618), (-42.39, 1.084, -3.618), (-72.39, 1.084, -43.56), (-114.6, 1.084, -43.56), (-72.39, 1.084, -3.618), (-114.6, 1.084, -3.618), (-145.9, 1.084, -43.56), (-188.1, 1.084, -43.56), (-145.9, 1.084, -3.618), (-188.1, 1.084, -3.618), (-218.8, 1.084, -43.56), (-261.1, 1.084, -43.56), (-218.8, 1.084, -3.618), (-261.1, 1.084, -3.618), (-291.5, 1.084, -43.56), (-333.7, 1.084, -43.56), (-291.5, 1.084, -3.618), (-333.7, 1.084, -3.618), (-364.7, 1.084, -43.56), (-407.0, 1.084, -43.56), (-364.7, 1.084, -3.618), (-407.0, 1.084, -3.618), (-437.7, 1.084, -43.56), (-480.0, 1.084, -43.56), (-437.7, 1.084, -3.618), (-480.0, 1.084, -3.618), (1.131, -0.6723, -0.07224), (1.131, -0.6723, 0.1445), (1.152, -0.6744, -0.07224), (1.152, -0.6744, 0.1445), (1.172, -0.6806, -0.07224), (1.172, -0.6806, 0.1445), (1.191, -0.6906, -0.07224), (1.191, -0.6906, 0.1445), (1.207, -0.704, -0.07224), (1.207, -0.704, 0.1445), (1.221, -0.7205, -0.07224), (1.221, -0.7205, 0.1445), (1.231, -0.7392, -0.07224), (1.231, -0.7392, 0.1445), (1.237, -0.7595, -0.07224), (1.237, -0.7595, 0.1445), (1.239, -0.7807, -0.07224), (1.239, -0.7807, 0.1445), (1.237, -0.8018, -0.07224), (1.237, -0.8018, 0.1445), (1.231, -0.8221, -0.07224), (1.231, -0.8221, 0.1445), (1.221, -0.8409, -0.07224), (1.221, -0.8409, 0.1445), (1.207, -0.8573, -0.07224), (1.207, -0.8573, 0.1445), (1.191, -0.8708, -0.07224), (1.191, -0.8708, 0.1445), (1.172, -0.8808, -0.07224), (1.172, -0.8808, 0.1445), (1.152, -0.887, -0.07224), (1.152, -0.887, 0.1445), (1.131, -0.8891, -0.07224), (1.131, -0.8891, 0.1445), (1.11, -0.887, -0.07224), (1.11, -0.887, 0.1445), (1.089, -0.8808, -0.07224), (1.089, -0.8808, 0.1445), (1.071, -0.8708, -0.07224), (1.071, -0.8708, 0.1445), (1.054, -0.8573, -0.07224), (1.054, -0.8573, 0.1445), (1.041, -0.8409, -0.07224), (1.041, -0.8409, 0.1445), (1.031, -0.8221, -0.07224), (1.031, -0.8221, 0.1445), (1.024, -0.8018, -0.07224), (1.024, -0.8018, 0.1445), (1.022, -0.7807, -0.07224), (1.022, -0.7807, 0.1445), (1.024, -0.7595, -0.07224), (1.024, -0.7595, 0.1445), (1.031, -0.7392, -0.07224), (1.031, -0.7392, 0.1445), (1.041, -0.7205, -0.07224), (1.041, -0.7205, 0.1445), (1.054, -0.704, -0.07224), (1.054, -0.704, 0.1445), (1.071, -0.6906, -0.07224), (1.071, -0.6906, 0.1445), (1.089, -0.6806, -0.07224), (1.089, -0.6806, 0.1445), (1.11, -0.6744, -0.07224), (1.11, -0.6744, 0.1445), (3.252, 2.588, 0.03614), (-482.4, 2.588, 0.03614), (3.252, 2.391, 1.028), (-482.4, 2.391, 1.028), (3.252, 1.829, 1.87), (-482.4, 1.829, 1.87), (3.252, 0.9876, 2.432), (-482.4, 0.9876, 2.432), (3.252, -0.004701, 2.629), (-482.4, -0.004701, 2.629), (3.252, -0.997, 2.432), (-482.4, -0.997, 2.432), (3.252, -1.838, 1.87), (-482.4, -1.838, 1.87), (3.252, -2.4, 1.028), (-482.4, -2.4, 1.028), (3.252, -2.598, 0.03614), (-482.4, -2.598, 0.03614), (3.252, -2.4, -0.9562), (-482.4, -2.4, -0.9562), (3.252, -1.838, -1.797), (-482.4, -1.838, -1.797), (3.252, -0.997, -2.36), (-482.4, -0.997, -2.36), (3.252, -0.004701, -2.557), (-482.4, -0.004701, -2.557), (3.252, 0.9876, -2.36), (-482.4, 0.9876, -2.36), (3.252, 1.829, -1.797), (-482.4, 1.829, -1.797), (3.252, 2.391, -0.9562), (-482.4, 2.391, -0.9562), (0.3208, 1.084, -118.3), (-41.43, 1.084, -118.3), (0.3208, 1.084, -44.94), (-41.43, 1.084, -44.94), (-73.03, 1.084, -118.3), (-114.2, 1.084, -118.3), (-73.03, 1.084, -44.94), (-114.2, 1.084, -44.94), (-146.2, 1.084, -118.3), (-187.4, 1.084, -118.3), (-146.2, 1.084, -44.94), (-187.4, 1.084, -44.94), (-219.4, 1.084, -118.3), (-260.6, 1.084, -118.3), (-219.4, 1.084, -44.94), (-260.6, 1.084, -44.94), (-292.3, 1.084, -118.3), (-333.5, 1.084, -118.3), (-292.3, 1.084, -44.94), (-333.5, 1.084, -44.94), (-365.3, 1.084, -118.3), (-406.5, 1.084, -118.3), (-365.3, 1.084, -44.94), (-406.5, 1.084, -44.94), (-438.3, 1.084, -118.3), (-479.4, 1.084, -118.3), (-438.3, 1.084, -44.94), (-479.4, 1.084, -44.94)], [], [(3, 2, 8, 11), (2, 3, 7, 6), (6, 7, 5, 4), (4, 5, 1, 0), (12, 8, 20, 22), (7, 3, 1, 5), (10, 11, 15, 14), (0, 1, 10, 9), (1, 3, 11, 10), (2, 0, 9, 8), (13, 14, 15, 12), (6, 4, 19, 18), (11, 8, 12, 15), (9, 10, 14, 13), (21, 23, 31, 29), (16, 18, 26, 24), (8, 9, 21, 20), (4, 0, 17, 19), (9, 13, 23, 21), (2, 6, 18, 16), (0, 2, 16, 17), (13, 12, 22, 23), (24, 26, 27, 25), (28, 29, 31, 30), (18, 19, 27, 26), (22, 20, 28, 30), (23, 22, 30, 31), (19, 17, 25, 27), (21, 29, 25, 17), (29, 28, 24, 25), (28, 20, 16, 24), (20, 21, 17, 16), (35, 34, 39, 38), (34, 32, 37, 39), (33, 35, 38, 36), (32, 33, 36, 37), (43, 42, 47, 46), (42, 40, 45, 47), (41, 43, 46, 44), (40, 41, 44, 45), (51, 50, 55, 54), (50, 48, 53, 55), (49, 51, 54, 52), (48, 49, 52, 53), (59, 58, 63, 62), (58, 56, 61, 63), (57, 59, 62, 60), (56, 57, 60, 61), (67, 66, 71, 70), (66, 64, 69, 71), (65, 67, 70, 68), (64, 65, 68, 69), (75, 74, 79, 78), (74, 72, 77, 79), (73, 75, 78, 76), (72, 73, 76, 77), (83, 82, 87, 86), (82, 80, 85, 87), (81, 83, 86, 84), (80, 81, 84, 85), (91, 90, 95, 94), (90, 88, 93, 95), (89, 91, 94, 92), (88, 89, 92, 93), (99, 98, 103, 102), (98, 96, 101, 103), (97, 99, 102, 100), (96, 97, 100, 101), (107, 106, 111, 110), (106, 104, 109, 111), (105, 107, 110, 108), (104, 105, 108, 109), (115, 114, 119, 118), (114, 112, 117, 119), (113, 115, 118, 116), (112, 113, 116, 117), (123, 122, 127, 126), (122, 120, 125, 127), (121, 123, 126, 124), (120, 121, 124, 125), (133, 135, 130, 131), (134, 132, 128, 129), (135, 134, 129, 130), (132, 133, 131, 128), (141, 143, 138, 139), (142, 140, 136, 137), (143, 142, 137, 138), (140, 141, 139, 136), (149, 151, 146, 147), (150, 148, 144, 145), (151, 150, 145, 146), (148, 149, 147, 144), (157, 159, 154, 155), (158, 156, 152, 153), (159, 158, 153, 154), (156, 157, 155, 152), (165, 167, 162, 163), (166, 164, 160, 161), (167, 166, 161, 162), (164, 165, 163, 160), (173, 175, 170, 171), (174, 172, 168, 169), (175, 174, 169, 170), (172, 173, 171, 168), (181, 183, 178, 179), (182, 180, 176, 177), (183, 182, 177, 178), (180, 181, 179, 176), (187, 186, 184, 185), (191, 190, 188, 189), (195, 194, 192, 193), (199, 198, 196, 197), (203, 202, 200, 201), (207, 206, 204, 205), (211, 210, 208, 209), (212, 213, 215, 214), (214, 215, 217, 216), (216, 217, 219, 218), (218, 219, 221, 220), (220, 221, 223, 222), (222, 223, 225, 224), (224, 225, 227, 226), (226, 227, 229, 228), (228, 229, 231, 230), (230, 231, 233, 232), (232, 233, 235, 234), (234, 235, 237, 236), (236, 237, 239, 238), (238, 239, 241, 240), (240, 241, 243, 242), (242, 243, 245, 244), (244, 245, 247, 246), (246, 247, 249, 248), (248, 249, 251, 250), (250, 251, 253, 252), (252, 253, 255, 254), (254, 255, 257, 256), (256, 257, 259, 258), (258, 259, 261, 260), (260, 261, 263, 262), (262, 263, 265, 264), (264, 265, 267, 266), (266, 267, 269, 268), (268, 269, 271, 270), (270, 271, 273, 272), (215, 213, 275, 273, 271, 269, 267, 265, 263, 261, 259, 257, 255, 253, 251, 249, 247, 245, 243, 241, 239, 237, 235, 233, 231, 229, 227, 225, 223, 221, 219, 217), (272, 273, 275, 274), (274, 275, 213, 212), (212, 214, 216, 218, 220, 222, 224, 226, 228, 230, 232, 234, 236, 238, 240, 242, 244, 246, 248, 250, 252, 254, 256, 258, 260, 262, 264, 266, 268, 270, 272, 274), (276, 277, 279, 278), (278, 279, 281, 280), (280, 281, 283, 282), (282, 283, 285, 284), (284, 285, 287, 286), (286, 287, 289, 288), (288, 289, 291, 290), (290, 291, 293, 292), (292, 293, 295, 294), (294, 295, 297, 296), (296, 297, 299, 298), (298, 299, 301, 300), (300, 301, 303, 302), (302, 303, 305, 304), (279, 277, 307, 305, 303, 301, 299, 297, 295, 293, 291, 289, 287, 285, 283, 281), (304, 305, 307, 306), (306, 307, 277, 276), (276, 278, 280, 282, 284, 286, 288, 290, 292, 294, 296, 298, 300, 302, 304, 306), (311, 310, 308, 309), (315, 314, 312, 313), (319, 318, 316, 317), (323, 322, 320, 321), (327, 326, 324, 325), (331, 330, 328, 329), (335, 334, 332, 333)])
me_cube_003.polygons.foreach_set('material_index', [1, 1, 1, 1, 1, 1, 1, 1, 1, 1, 1, 1, 1, 1, 1, 1, 1, 1, 1, 1, 1, 1, 1, 1, 1, 1, 1, 1, 1, 1, 1, 1, 1, 1, 1, 1, 1, 1, 1, 1, 1, 1, 1, 1, 1, 1, 1, 1, 1, 1, 1, 1, 1, 1, 1, 1, 1, 1, 1, 1, 1, 1, 1, 1, 1, 1, 1, 1, 1, 1, 1, 1, 1, 1, 1, 1, 1, 1, 1, 1, 1, 1, 1, 1, 1, 1, 1, 1, 1, 1, 1, 1, 1, 1, 1, 1, 1, 1, 1, 1, 1, 1, 1, 1, 1, 1, 1, 1, 0, 0, 0, 0, 0, 0, 0, 1, 1, 1, 1, 1, 1, 1, 1, 1, 1, 1, 1, 1, 1, 1, 1, 1, 1, 1, 1, 1, 1, 1, 1, 1, 1, 1, 1, 1, 1, 1, 1, 1, 1, 1, 1, 1, 1, 1, 1, 1, 1, 1, 1, 1, 1, 1, 1, 1, 1, 1, 1, 0, 0, 0, 0, 0, 0, 0])
_uv = me_cube_003.uv_layers.new(name='UVMap')
_uv.uv.foreach_set('vector', [0.625, 0.25, 0.375, 0.25, 0.375, 0.25, 0.625, 0.25, 0.375, 0.25, 0.625, 0.25, 0.625, 0.5, 0.375, 0.5, 0.375, 0.5, 0.625, 0.5, 0.625, 0.75, 0.375, 0.75, 0.375, 0.75, 0.625, 0.75, 0.625, 1.0, 0.375, 1.0, 0.375, 0.25, 0.375, 0.25, 0.375, 0.25, 0.375, 0.25, 0.625, 0.5, 0.875, 0.5, 0.875, 0.75, 0.625, 0.75, 0.875, 0.75, 0.875, 0.5, 0.875, 0.5, 0.875, 0.75, 0.375, 1.0, 0.625, 1.0, 0.625, 1.0, 0.375, 1.0, 0.875, 0.75, 0.875, 0.5, 0.875, 0.5, 0.875, 0.75, 0.125, 0.5, 0.125, 0.75, 0.125, 0.75, 0.125, 0.5, 0.375, 0.0, 0.625, 0.0, 0.625, 0.25, 0.375, 0.25, 0.375, 0.5, 0.375, 0.75, 0.375, 0.75, 0.375, 0.5, 0.625, 0.25, 0.375, 0.25, 0.375, 0.25, 0.625, 0.25, 0.375, 1.0, 0.625, 1.0, 0.625, 1.0, 0.375, 1.0, 0.375, 1.0, 0.375, 1.0, 0.375, 1.0, 0.375, 1.0, 0.375, 0.25, 0.375, 0.5, 0.375, 0.5, 0.375, 0.25, 0.125, 0.5, 0.125, 0.75, 0.125, 0.75, 0.125, 0.5, 0.375, 0.75, 0.375, 1.0, 0.375, 1.0, 0.375, 0.75, 0.375, 1.0, 0.375, 1.0, 0.375, 1.0, 0.375, 1.0, 0.375, 0.25, 0.375, 0.5, 0.375, 0.5, 0.375, 0.25, 0.125, 0.75, 0.125, 0.5, 0.125, 0.5, 0.125, 0.75, 0.375, 0.0, 0.375, 0.25, 0.375, 0.25, 0.375, 0.0, 0.125, 0.5, 0.375, 0.5, 0.375, 0.75, 0.125, 0.75, 0.125, 0.5, 0.125, 0.75, 0.125, 0.75, 0.125, 0.5, 0.375, 0.5, 0.375, 0.75, 0.375, 0.75, 0.375, 0.5, 0.375, 0.25, 0.375, 0.25, 0.375, 0.25, 0.375, 0.25, 0.375, 0.0, 0.375, 0.25, 0.375, 0.25, 0.375, 0.0, 0.375, 0.75, 0.375, 1.0, 0.375, 1.0, 0.375, 0.75, 0.375, 1.0, 0.375, 1.0, 0.375, 1.0, 0.375, 1.0, 0.125, 0.75, 0.125, 0.5, 0.125, 0.5, 0.125, 0.75, 0.375, 0.25, 0.375, 0.25, 0.375, 0.25, 0.375, 0.25, 0.125, 0.5, 0.125, 0.75, 0.125, 0.75, 0.125, 0.5, 0.375, 0.5, 0.375, 0.75, 0.375, 0.75, 0.375, 0.5, 0.375, 0.75, 0.375, 1.0, 0.375, 1.0, 0.375, 0.75, 0.375, 0.25, 0.375, 0.5, 0.375, 0.5, 0.375, 0.25, 0.125, 0.75, 0.125, 0.5, 0.125, 0.5, 0.125, 0.75, 0.375, 0.5, 0.375, 0.75, 0.375, 0.75, 0.375, 0.5, 0.375, 0.75, 0.375, 1.0, 0.375, 1.0, 0.375, 0.75, 0.375, 0.25, 0.375, 0.5, 0.375, 0.5, 0.375, 0.25, 0.125, 0.75, 0.125, 0.5, 0.125, 0.5, 0.125, 0.75, 0.375, 0.5, 0.375, 0.75, 0.375, 0.75, 0.375, 0.5, 0.375, 0.75, 0.375, 1.0, 0.375, 1.0, 0.375, 0.75, 0.375, 0.25, 0.375, 0.5, 0.375, 0.5, 0.375, 0.25, 0.125, 0.75, 0.125, 0.5, 0.125, 0.5, 0.125, 0.75, 0.375, 0.5, 0.375, 0.75, 0.375, 0.75, 0.375, 0.5, 0.375, 0.75, 0.375, 1.0, 0.375, 1.0, 0.375, 0.75, 0.375, 0.25, 0.375, 0.5, 0.375, 0.5, 0.375, 0.25, 0.125, 0.75, 0.125, 0.5, 0.125, 0.5, 0.125, 0.75, 0.375, 0.5, 0.375, 0.75, 0.375, 0.75, 0.375, 0.5, 0.375, 0.75, 0.375, 1.0, 0.375, 1.0, 0.375, 0.75, 0.375, 0.25, 0.375, 0.5, 0.375, 0.5, 0.375, 0.25, 0.125, 0.75, 0.125, 0.5, 0.125, 0.5, 0.125, 0.75, 0.375, 0.5, 0.375, 0.75, 0.375, 0.75, 0.375, 0.5, 0.375, 0.75, 0.375, 1.0, 0.375, 1.0, 0.375, 0.75, 0.375, 0.25, 0.375, 0.5, 0.375, 0.5, 0.375, 0.25, 0.125, 0.75, 0.125, 0.5, 0.125, 0.5, 0.125, 0.75, 0.375, 0.5, 0.375, 0.75, 0.375, 0.75, 0.375, 0.5, 0.375, 0.75, 0.375, 1.0, 0.375, 1.0, 0.375, 0.75, 0.375, 0.25, 0.375, 0.5, 0.375, 0.5, 0.375, 0.25, 0.125, 0.75, 0.125, 0.5, 0.125, 0.5, 0.125, 0.75, 0.375, 0.5, 0.375, 0.75, 0.375, 0.75, 0.375, 0.5, 0.375, 0.75, 0.375, 1.0, 0.375, 1.0, 0.375, 0.75, 0.375, 0.25, 0.375, 0.5, 0.375, 0.5, 0.375, 0.25, 0.125, 0.75, 0.125, 0.5, 0.125, 0.5, 0.125, 0.75, 0.375, 0.5, 0.375, 0.75, 0.375, 0.75, 0.375, 0.5, 0.375, 0.75, 0.375, 1.0, 0.375, 1.0, 0.375, 0.75, 0.375, 0.25, 0.375, 0.5, 0.375, 0.5, 0.375, 0.25, 0.125, 0.75, 0.125, 0.5, 0.125, 0.5, 0.125, 0.75, 0.375, 0.5, 0.375, 0.75, 0.375, 0.75, 0.375, 0.5, 0.375, 0.75, 0.375, 1.0, 0.375, 1.0, 0.375, 0.75, 0.375, 0.25, 0.375, 0.5, 0.375, 0.5, 0.375, 0.25, 0.125, 0.75, 0.125, 0.5, 0.125, 0.5, 0.125, 0.75, 0.375, 0.5, 0.375, 0.75, 0.375, 0.75, 0.375, 0.5, 0.375, 0.75, 0.375, 1.0, 0.375, 1.0, 0.375, 0.75, 0.375, 0.25, 0.375, 0.5, 0.375, 0.5, 0.375, 0.25, 0.125, 0.75, 0.125, 0.5, 0.125, 0.5, 0.125, 0.75, 0.375, 0.5, 0.375, 0.75, 0.375, 0.75, 0.375, 0.5, 0.375, 0.75, 0.375, 1.0, 0.375, 1.0, 0.375, 0.75, 0.375, 0.25, 0.375, 0.5, 0.375, 0.5, 0.375, 0.25, 0.125, 0.75, 0.125, 0.5, 0.125, 0.5, 0.125, 0.75, 0.125, 0.5, 0.125, 0.75, 0.125, 0.75, 0.125, 0.5, 0.875, 0.75, 0.875, 0.5, 0.875, 0.5, 0.875, 0.75, 0.375, 1.0, 0.625, 1.0, 0.625, 1.0, 0.375, 1.0, 0.625, 0.25, 0.375, 0.25, 0.375, 0.25, 0.625, 0.25, 0.125, 0.5, 0.125, 0.75, 0.125, 0.75, 0.125, 0.5, 0.875, 0.75, 0.875, 0.5, 0.875, 0.5, 0.875, 0.75, 0.375, 1.0, 0.625, 1.0, 0.625, 1.0, 0.375, 1.0, 0.625, 0.25, 0.375, 0.25, 0.375, 0.25, 0.625, 0.25, 0.125, 0.5, 0.125, 0.75, 0.125, 0.75, 0.125, 0.5, 0.875, 0.75, 0.875, 0.5, 0.875, 0.5, 0.875, 0.75, 0.375, 1.0, 0.625, 1.0, 0.625, 1.0, 0.375, 1.0, 0.625, 0.25, 0.375, 0.25, 0.375, 0.25, 0.625, 0.25, 0.125, 0.5, 0.125, 0.75, 0.125, 0.75, 0.125, 0.5, 0.875, 0.75, 0.875, 0.5, 0.875, 0.5, 0.875, 0.75, 0.375, 1.0, 0.625, 1.0, 0.625, 1.0, 0.375, 1.0, 0.625, 0.25, 0.375, 0.25, 0.375, 0.25, 0.625, 0.25, 0.125, 0.5, 0.125, 0.75, 0.125, 0.75, 0.125, 0.5, 0.875, 0.75, 0.875, 0.5, 0.875, 0.5, 0.875, 0.75, 0.375, 1.0, 0.625, 1.0, 0.625, 1.0, 0.375, 1.0, 0.625, 0.25, 0.375, 0.25, 0.375, 0.25, 0.625, 0.25, 0.125, 0.5, 0.125, 0.75, 0.125, 0.75, 0.125, 0.5, 0.875, 0.75, 0.875, 0.5, 0.875, 0.5, 0.875, 0.75, 0.375, 1.0, 0.625, 1.0, 0.625, 1.0, 0.375, 1.0, 0.625, 0.25, 0.375, 0.25, 0.375, 0.25, 0.625, 0.25, 0.125, 0.5, 0.125, 0.75, 0.125, 0.75, 0.125, 0.5, 0.875, 0.75, 0.875, 0.5, 0.875, 0.5, 0.875, 0.75, 0.375, 1.0, 0.625, 1.0, 0.625, 1.0, 0.375, 1.0, 0.625, 0.25, 0.375, 0.25, 0.375, 0.25, 0.625, 0.25, 0.9883, 0.6644, 0.6668, 0.6644, 0.6668, 0.347, 0.9883, 0.347, 0.648, 0.6645, 0.337, 0.6645, 0.337, 0.347, 0.648, 0.347, 0.3227, 0.6647, 0.01167, 0.6647, 0.01167, 0.3472, 0.3227, 0.3472, 0.3187, 0.3333, 0.007608, 0.3333, 0.007608, 0.01589, 0.3187, 0.01589, 0.9813, 0.9917, 0.6703, 0.9917, 0.6703, 0.6743, 0.9813, 0.6743, 0.6485, 0.9955, 0.3374, 0.9955, 0.3374, 0.678, 0.6485, 0.678, 0.3215, 0.9952, 0.01046, 0.9952, 0.01046, 0.6777, 0.3215, 0.6777, 1.0, 0.5, 1.0, 1.0, 0.9688, 1.0, 0.9688, 0.5, 0.9688, 0.5, 0.9688, 1.0, 0.9375, 1.0, 0.9375, 0.5, 0.9375, 0.5, 0.9375, 1.0, 0.9062, 1.0, 0.9062, 0.5, 0.9062, 0.5, 0.9062, 1.0, 0.875, 1.0, 0.875, 0.5, 0.875, 0.5, 0.875, 1.0, 0.8438, 1.0, 0.8438, 0.5, 0.8438, 0.5, 0.8438, 1.0, 0.8125, 1.0, 0.8125, 0.5, 0.8125, 0.5, 0.8125, 1.0, 0.7812, 1.0, 0.7812, 0.5, 0.7812, 0.5, 0.7812, 1.0, 0.75, 1.0, 0.75, 0.5, 0.75, 0.5, 0.75, 1.0, 0.7188, 1.0, 0.7188, 0.5, 0.7188, 0.5, 0.7188, 1.0, 0.6875, 1.0, 0.6875, 0.5, 0.6875, 0.5, 0.6875, 1.0, 0.6562, 1.0, 0.6562, 0.5, 0.6562, 0.5, 0.6562, 1.0, 0.625, 1.0, 0.625, 0.5, 0.625, 0.5, 0.625, 1.0, 0.5938, 1.0, 0.5938, 0.5, 0.5938, 0.5, 0.5938, 1.0, 0.5625, 1.0, 0.5625, 0.5, 0.5625, 0.5, 0.5625, 1.0, 0.5312, 1.0, 0.5312, 0.5, 0.5312, 0.5, 0.5312, 1.0, 0.5, 1.0, 0.5, 0.5, 0.5, 0.5, 0.5, 1.0, 0.4688, 1.0, 0.4688, 0.5, 0.4688, 0.5, 0.4688, 1.0, 0.4375, 1.0, 0.4375, 0.5, 0.4375, 0.5, 0.4375, 1.0, 0.4062, 1.0, 0.4062, 0.5, 0.4062, 0.5, 0.4062, 1.0, 0.375, 1.0, 0.375, 0.5, 0.375, 0.5, 0.375, 1.0, 0.3438, 1.0, 0.3438, 0.5, 0.3438, 0.5, 0.3438, 1.0, 0.3125, 1.0, 0.3125, 0.5, 0.3125, 0.5, 0.3125, 1.0, 0.2812, 1.0, 0.2812, 0.5, 0.2812, 0.5, 0.2812, 1.0, 0.25, 1.0, 0.25, 0.5, 0.25, 0.5, 0.25, 1.0, 0.2188, 1.0, 0.2188, 0.5, 0.2188, 0.5, 0.2188, 1.0, 0.1875, 1.0, 0.1875, 0.5, 0.1875, 0.5, 0.1875, 1.0, 0.1562, 1.0, 0.1562, 0.5, 0.1562, 0.5, 0.1562, 1.0, 0.125, 1.0, 0.125, 0.5, 0.125, 0.5, 0.125, 1.0, 0.09375, 1.0, 0.09375, 0.5, 0.09375, 0.5, 0.09375, 1.0, 0.0625, 1.0, 0.0625, 0.5, 0.2968, 0.4854, 0.25, 0.49, 0.2032, 0.4854, 0.1582, 0.4717, 0.1167, 0.4496, 0.08029, 0.4197, 0.05045, 0.3833, 0.02827, 0.3418, 0.01461, 0.2968, 0.01, 0.25, 0.01461, 0.2032, 0.02827, 0.1582, 0.05045, 0.1167, 0.08029, 0.08029, 0.1167, 0.05045, 0.1582, 0.02827, 0.2032, 0.01461, 0.25, 0.01, 0.2968, 0.01461, 0.3418, 0.02827, 0.3833, 0.05045, 0.4197, 0.08029, 0.4496, 0.1167, 0.4717, 0.1582, 0.4854, 0.2032, 0.49, 0.25, 0.4854, 0.2968, 0.4717, 0.3418, 0.4496, 0.3833, 0.4197, 0.4197, 0.3833, 0.4496, 0.3418, 0.4717, 0.0625, 0.5, 0.0625, 1.0, 0.03125, 1.0, 0.03125, 0.5, 0.03125, 0.5, 0.03125, 1.0, 0.0, 1.0, 0.0, 0.5, 0.75, 0.49, 0.7968, 0.4854, 0.8418, 0.4717, 0.8833, 0.4496, 0.9197, 0.4197, 0.9496, 0.3833, 0.9717, 0.3418, 0.9854, 0.2968, 0.99, 0.25, 0.9854, 0.2032, 0.9717, 0.1582, 0.9496, 0.1167, 0.9197, 0.08029, 0.8833, 0.05045, 0.8418, 0.02827, 0.7968, 0.01461, 0.75, 0.01, 0.7032, 0.01461, 0.6582, 0.02827, 0.6167, 0.05045, 0.5803, 0.08029, 0.5504, 0.1167, 0.5283, 0.1582, 0.5146, 0.2032, 0.51, 0.25, 0.5146, 0.2968, 0.5283, 0.3418, 0.5504, 0.3833, 0.5803, 0.4197, 0.6167, 0.4496, 0.6582, 0.4717, 0.7032, 0.4854, 1.0, 0.5, 1.0, 1.0, 0.9375, 1.0, 0.9375, 0.5, 0.9375, 0.5, 0.9375, 1.0, 0.875, 1.0, 0.875, 0.5, 0.875, 0.5, 0.875, 1.0, 0.8125, 1.0, 0.8125, 0.5, 0.8125, 0.5, 0.8125, 1.0, 0.75, 1.0, 0.75, 0.5, 0.75, 0.5, 0.75, 1.0, 0.6875, 1.0, 0.6875, 0.5, 0.6875, 0.5, 0.6875, 1.0, 0.625, 1.0, 0.625, 0.5, 0.625, 0.5, 0.625, 1.0, 0.5625, 1.0, 0.5625, 0.5, 0.5625, 0.5, 0.5625, 1.0, 0.5, 1.0, 0.5, 0.5, 0.5, 0.5, 0.5, 1.0, 0.4375, 1.0, 0.4375, 0.5, 0.4375, 0.5, 0.4375, 1.0, 0.375, 1.0, 0.375, 0.5, 0.375, 0.5, 0.375, 1.0, 0.3125, 1.0, 0.3125, 0.5, 0.3125, 0.5, 0.3125, 1.0, 0.25, 1.0, 0.25, 0.5, 0.25, 0.5, 0.25, 1.0, 0.1875, 1.0, 0.1875, 0.5, 0.1875, 0.5, 0.1875, 1.0, 0.125, 1.0, 0.125, 0.5, 0.3418, 0.4717, 0.25, 0.49, 0.1582, 0.4717, 0.08029, 0.4197, 0.02827, 0.3418, 0.01, 0.25, 0.02827, 0.1582, 0.08029, 0.08029, 0.1582, 0.02827, 0.25, 0.01, 0.3418, 0.02827, 0.4197, 0.08029, 0.4717, 0.1582, 0.49, 0.25, 0.4717, 0.3418, 0.4197, 0.4197, 0.125, 0.5, 0.125, 1.0, 0.0625, 1.0, 0.0625, 0.5, 0.0625, 0.5, 0.0625, 1.0, 0.0, 1.0, 0.0, 0.5, 0.75, 0.49, 0.8418, 0.4717, 0.9197, 0.4197, 0.9717, 0.3418, 0.99, 0.25, 0.9717, 0.1582, 0.9197, 0.08029, 0.8418, 0.02827, 0.75, 0.01, 0.6582, 0.02827, 0.5803, 0.08029, 0.5283, 0.1582, 0.51, 0.25, 0.5283, 0.3418, 0.5803, 0.4197, 0.6582, 0.4717, 0.4086, 0.328, 0.4086, 0.01874, 0.9584, 0.01874, 0.9584, 0.328, 0.4092, 0.3277, 0.4092, 0.01934, 0.9567, 0.01934, 0.9567, 0.3277, 0.409, 0.328, 0.409, 0.01978, 0.9573, 0.01978, 0.9573, 0.328, 0.409, 0.3281, 0.409, 0.01996, 0.9573, 0.01996, 0.9573, 0.3281, 0.4094, 0.3278, 0.4094, 0.01949, 0.9561, 0.01949, 0.9561, 0.3278, 0.4093, 0.3271, 0.4093, 0.0184, 0.9562, 0.0184, 0.9562, 0.3271, 0.4086, 0.3272, 0.4086, 0.01861, 0.9584, 0.01861, 0.9584, 0.3272])
me_cube_003.materials.append(mat_numerales)
me_cube_003.materials.append(mat_metal)
me_cube_003.update()
me_cube_001 = bpy.data.meshes.new('Cube.001')
me_cube_001.from_pydata([(0.02291, 0.1936, 0.04665), (0.0, 0.2096, 0.04665), (0.04234, 0.1482, 0.04665), (0.05532, 0.0802, 0.04665), (0.05987, 1.192e-06, 0.04665), (0.05532, -0.08019, 0.04665), (0.04234, -0.1482, 0.04665), (0.02291, -0.1936, 0.04665), (0.0, -0.2096, 0.04665), (-0.02291, -0.1936, 0.04665), (-0.04234, -0.1482, 0.04665), (-0.05532, -0.08019, 0.04665), (-0.05987, 1.192e-06, 0.04665), (-0.05532, 0.0802, 0.04665), (-0.04234, 0.1482, 0.04665), (-0.02291, 0.1936, 0.04665), (0.02003, 0.1693, 2.576), (0.0, 0.1832, 2.576), (0.03701, 0.1296, 2.576), (0.04836, 0.07011, 2.576), (0.05235, 1.192e-06, 2.576), (0.04836, -0.07011, 2.576), (0.03701, -0.1295, 2.576), (0.02003, -0.1693, 2.576), (0.0, -0.1832, 2.576), (-0.02003, -0.1693, 2.576), (-0.03701, -0.1295, 2.576), (-0.04836, -0.07011, 2.576), (-0.05235, 1.192e-06, 2.576), (-0.04836, 0.07011, 2.576), (-0.03701, 0.1296, 2.576), (-0.02003, 0.1693, 2.576), (0.01477, 0.1248, 2.629), (0.0, 0.1351, 2.629), (0.02728, 0.0955, 2.629), (0.03565, 0.05168, 2.629), (0.03859, 1.192e-06, 2.629), (0.03565, -0.05168, 2.629), (0.02728, -0.0955, 2.629), (0.01477, -0.1248, 2.629), (0.0, -0.1351, 2.629), (-0.01477, -0.1248, 2.629), (-0.02729, -0.0955, 2.629), (-0.03565, -0.05168, 2.629), (-0.03859, 1.192e-06, 2.629), (-0.03565, 0.05168, 2.629), (-0.02729, 0.0955, 2.629), (-0.01477, 0.1248, 2.629), (0.01477, 0.1248, 4.65), (-2.384e-07, 0.1351, 4.65), (0.02728, 0.0955, 4.65), (0.03565, 0.05168, 4.65), (0.03859, 1.192e-06, 4.65), (0.03565, -0.05168, 4.65), (0.02728, -0.0955, 4.65), (0.01477, -0.1248, 4.65), (-2.384e-07, -0.1351, 4.65), (-0.01477, -0.1248, 4.65), (-0.02729, -0.0955, 4.65), (-0.03565, -0.05168, 4.65), (-0.03859, 1.192e-06, 4.65), (-0.03565, 0.05168, 4.65), (-0.02729, 0.0955, 4.65), (-0.01477, 0.1248, 4.65), (0.007715, 0.0652, 4.687), (-2.384e-07, 0.07057, 4.687), (0.01426, 0.0499, 4.687), (0.01863, 0.02701, 4.687), (0.02016, 1.192e-06, 4.687), (0.01863, -0.027, 4.687), (0.01426, -0.0499, 4.687), (0.007715, -0.06519, 4.687), (-2.384e-07, -0.07057, 4.687), (-0.007716, -0.06519, 4.687), (-0.01426, -0.0499, 4.687), (-0.01863, -0.027, 4.687), (-0.02016, 1.192e-06, 4.687), (-0.01863, 0.02701, 4.687), (-0.01426, 0.0499, 4.687), (-0.007716, 0.0652, 4.687), (0.007715, 0.0652, 5.054), (-2.384e-07, 0.07057, 5.054), (0.01426, 0.0499, 5.054), (0.01863, 0.02701, 5.054), (0.02016, 1.192e-06, 5.054), (0.01863, -0.027, 5.054), (0.01426, -0.0499, 5.054), (0.007715, -0.06519, 5.054), (-2.384e-07, -0.07057, 5.054), (-0.007716, -0.06519, 5.054), (-0.01426, -0.0499, 5.054), (-0.01863, -0.027, 5.054), (-0.02016, 1.192e-06, 5.054), (-0.01863, 0.02701, 5.054), (-0.01426, 0.0499, 5.054), (-0.007716, 0.0652, 5.054), (0.007715, 0.0652, 5.054), (-2.384e-07, 0.07057, 5.054), (0.01426, 0.0499, 5.054), (0.01863, 0.02701, 5.054), (0.02016, 1.192e-06, 5.054), (0.01863, -0.027, 5.054), (0.01426, -0.0499, 5.054), (0.007715, -0.06519, 5.054), (-2.384e-07, -0.07057, 5.054), (-0.007716, -0.06519, 5.054), (-0.01426, -0.0499, 5.054), (-0.01863, -0.027, 5.054), (-0.02016, 1.192e-06, 5.054), (-0.01863, 0.02701, 5.054), (-0.01426, 0.0499, 5.054), (-0.007716, 0.0652, 5.054)], [], [(4, 3, 19, 20), (25, 24, 40, 41), (12, 11, 27, 28), (5, 4, 20, 21), (13, 12, 28, 29), (6, 5, 21, 22), (14, 13, 29, 30), (7, 6, 22, 23), (15, 14, 30, 31), (8, 7, 23, 24), (0, 1, 17, 16), (1, 15, 31, 17), (9, 8, 24, 25), (2, 0, 16, 18), (10, 9, 25, 26), (3, 2, 18, 19), (11, 10, 26, 27), (46, 45, 61, 62), (18, 16, 32, 34), (26, 25, 41, 42), (19, 18, 34, 35), (27, 26, 42, 43), (20, 19, 35, 36), (28, 27, 43, 44), (21, 20, 36, 37), (29, 28, 44, 45), (22, 21, 37, 38), (30, 29, 45, 46), (23, 22, 38, 39), (31, 30, 46, 47), (24, 23, 39, 40), (16, 17, 33, 32), (17, 31, 47, 33), (52, 51, 67, 68), (39, 38, 54, 55), (47, 46, 62, 63), (40, 39, 55, 56), (32, 33, 49, 48), (33, 47, 63, 49), (41, 40, 56, 57), (34, 32, 48, 50), (42, 41, 57, 58), (35, 34, 50, 51), (43, 42, 58, 59), (36, 35, 51, 52), (44, 43, 59, 60), (37, 36, 52, 53), (45, 44, 60, 61), (38, 37, 53, 54), (78, 77, 93, 94), (60, 59, 75, 76), (53, 52, 68, 69), (61, 60, 76, 77), (54, 53, 69, 70), (62, 61, 77, 78), (55, 54, 70, 71), (63, 62, 78, 79), (56, 55, 71, 72), (48, 49, 65, 64), (49, 63, 79, 65), (57, 56, 72, 73), (50, 48, 64, 66), (58, 57, 73, 74), (51, 50, 66, 67), (59, 58, 74, 75), (92, 91, 107, 108), (71, 70, 86, 87), (79, 78, 94, 95), (72, 71, 87, 88), (64, 65, 81, 80), (65, 79, 95, 81), (73, 72, 88, 89), (66, 64, 80, 82), (74, 73, 89, 90), (67, 66, 82, 83), (75, 74, 90, 91), (68, 67, 83, 84), (76, 75, 91, 92), (69, 68, 84, 85), (77, 76, 92, 93), (70, 69, 85, 86), (96, 97, 111, 110, 109, 108, 107, 106, 105, 104, 103, 102, 101, 100, 99, 98), (85, 84, 100, 101), (93, 92, 108, 109), (86, 85, 101, 102), (94, 93, 109, 110), (87, 86, 102, 103), (95, 94, 110, 111), (88, 87, 103, 104), (80, 81, 97, 96), (81, 95, 111, 97), (89, 88, 104, 105), (82, 80, 96, 98), (90, 89, 105, 106), (83, 82, 98, 99), (91, 90, 106, 107), (84, 83, 99, 100)])
_uv = me_cube_001.uv_layers.new(name='UVMap')
_uv.uv.foreach_set('vector', [0.75, 1.0, 0.8125, 1.0, 0.8125, 1.0, 0.75, 1.0, 0.4375, 1.0, 0.5, 1.0, 0.5, 1.0, 0.4375, 1.0, 0.25, 1.0, 0.3125, 1.0, 0.3125, 1.0, 0.25, 1.0, 0.6875, 1.0, 0.75, 1.0, 0.75, 1.0, 0.6875, 1.0, 0.1875, 1.0, 0.25, 1.0, 0.25, 1.0, 0.1875, 1.0, 0.625, 1.0, 0.6875, 1.0, 0.6875, 1.0, 0.625, 1.0, 0.125, 1.0, 0.1875, 1.0, 0.1875, 1.0, 0.125, 1.0, 0.5625, 1.0, 0.625, 1.0, 0.625, 1.0, 0.5625, 1.0, 0.0625, 1.0, 0.125, 1.0, 0.125, 1.0, 0.0625, 1.0, 0.5, 1.0, 0.5625, 1.0, 0.5625, 1.0, 0.5, 1.0, 0.9375, 1.0, 1.0, 1.0, 1.0, 1.0, 0.9375, 1.0, 0.0, 1.0, 0.0625, 1.0, 0.0625, 1.0, 0.0, 1.0, 0.4375, 1.0, 0.5, 1.0, 0.5, 1.0, 0.4375, 1.0, 0.875, 1.0, 0.9375, 1.0, 0.9375, 1.0, 0.875, 1.0, 0.375, 1.0, 0.4375, 1.0, 0.4375, 1.0, 0.375, 1.0, 0.8125, 1.0, 0.875, 1.0, 0.875, 1.0, 0.8125, 1.0, 0.3125, 1.0, 0.375, 1.0, 0.375, 1.0, 0.3125, 1.0, 0.125, 1.0, 0.1875, 1.0, 0.1875, 1.0, 0.125, 1.0, 0.875, 1.0, 0.9375, 1.0, 0.9375, 1.0, 0.875, 1.0, 0.375, 1.0, 0.4375, 1.0, 0.4375, 1.0, 0.375, 1.0, 0.8125, 1.0, 0.875, 1.0, 0.875, 1.0, 0.8125, 1.0, 0.3125, 1.0, 0.375, 1.0, 0.375, 1.0, 0.3125, 1.0, 0.75, 1.0, 0.8125, 1.0, 0.8125, 1.0, 0.75, 1.0, 0.25, 1.0, 0.3125, 1.0, 0.3125, 1.0, 0.25, 1.0, 0.6875, 1.0, 0.75, 1.0, 0.75, 1.0, 0.6875, 1.0, 0.1875, 1.0, 0.25, 1.0, 0.25, 1.0, 0.1875, 1.0, 0.625, 1.0, 0.6875, 1.0, 0.6875, 1.0, 0.625, 1.0, 0.125, 1.0, 0.1875, 1.0, 0.1875, 1.0, 0.125, 1.0, 0.5625, 1.0, 0.625, 1.0, 0.625, 1.0, 0.5625, 1.0, 0.0625, 1.0, 0.125, 1.0, 0.125, 1.0, 0.0625, 1.0, 0.5, 1.0, 0.5625, 1.0, 0.5625, 1.0, 0.5, 1.0, 0.9375, 1.0, 1.0, 1.0, 1.0, 1.0, 0.9375, 1.0, 0.0, 1.0, 0.0625, 1.0, 0.0625, 1.0, 0.0, 1.0, 0.75, 1.0, 0.8125, 1.0, 0.8125, 1.0, 0.75, 1.0, 0.5625, 1.0, 0.625, 1.0, 0.625, 1.0, 0.5625, 1.0, 0.0625, 1.0, 0.125, 1.0, 0.125, 1.0, 0.0625, 1.0, 0.5, 1.0, 0.5625, 1.0, 0.5625, 1.0, 0.5, 1.0, 0.9375, 1.0, 1.0, 1.0, 1.0, 1.0, 0.9375, 1.0, 0.0, 1.0, 0.0625, 1.0, 0.0625, 1.0, 0.0, 1.0, 0.4375, 1.0, 0.5, 1.0, 0.5, 1.0, 0.4375, 1.0, 0.875, 1.0, 0.9375, 1.0, 0.9375, 1.0, 0.875, 1.0, 0.375, 1.0, 0.4375, 1.0, 0.4375, 1.0, 0.375, 1.0, 0.8125, 1.0, 0.875, 1.0, 0.875, 1.0, 0.8125, 1.0, 0.3125, 1.0, 0.375, 1.0, 0.375, 1.0, 0.3125, 1.0, 0.75, 1.0, 0.8125, 1.0, 0.8125, 1.0, 0.75, 1.0, 0.25, 1.0, 0.3125, 1.0, 0.3125, 1.0, 0.25, 1.0, 0.6875, 1.0, 0.75, 1.0, 0.75, 1.0, 0.6875, 1.0, 0.1875, 1.0, 0.25, 1.0, 0.25, 1.0, 0.1875, 1.0, 0.625, 1.0, 0.6875, 1.0, 0.6875, 1.0, 0.625, 1.0, 0.125, 1.0, 0.1875, 1.0, 0.1875, 1.0, 0.125, 1.0, 0.25, 1.0, 0.3125, 1.0, 0.3125, 1.0, 0.25, 1.0, 0.6875, 1.0, 0.75, 1.0, 0.75, 1.0, 0.6875, 1.0, 0.1875, 1.0, 0.25, 1.0, 0.25, 1.0, 0.1875, 1.0, 0.625, 1.0, 0.6875, 1.0, 0.6875, 1.0, 0.625, 1.0, 0.125, 1.0, 0.1875, 1.0, 0.1875, 1.0, 0.125, 1.0, 0.5625, 1.0, 0.625, 1.0, 0.625, 1.0, 0.5625, 1.0, 0.0625, 1.0, 0.125, 1.0, 0.125, 1.0, 0.0625, 1.0, 0.5, 1.0, 0.5625, 1.0, 0.5625, 1.0, 0.5, 1.0, 0.9375, 1.0, 1.0, 1.0, 1.0, 1.0, 0.9375, 1.0, 0.0, 1.0, 0.0625, 1.0, 0.0625, 1.0, 0.0, 1.0, 0.4375, 1.0, 0.5, 1.0, 0.5, 1.0, 0.4375, 1.0, 0.875, 1.0, 0.9375, 1.0, 0.9375, 1.0, 0.875, 1.0, 0.375, 1.0, 0.4375, 1.0, 0.4375, 1.0, 0.375, 1.0, 0.8125, 1.0, 0.875, 1.0, 0.875, 1.0, 0.8125, 1.0, 0.3125, 1.0, 0.375, 1.0, 0.375, 1.0, 0.3125, 1.0, 0.25, 1.0, 0.3125, 1.0, 0.3125, 1.0, 0.25, 1.0, 0.5625, 1.0, 0.625, 1.0, 0.625, 1.0, 0.5625, 1.0, 0.0625, 1.0, 0.125, 1.0, 0.125, 1.0, 0.0625, 1.0, 0.5, 1.0, 0.5625, 1.0, 0.5625, 1.0, 0.5, 1.0, 0.9375, 1.0, 1.0, 1.0, 1.0, 1.0, 0.9375, 1.0, 0.0, 1.0, 0.0625, 1.0, 0.0625, 1.0, 0.0, 1.0, 0.4375, 1.0, 0.5, 1.0, 0.5, 1.0, 0.4375, 1.0, 0.875, 1.0, 0.9375, 1.0, 0.9375, 1.0, 0.875, 1.0, 0.375, 1.0, 0.4375, 1.0, 0.4375, 1.0, 0.375, 1.0, 0.8125, 1.0, 0.875, 1.0, 0.875, 1.0, 0.8125, 1.0, 0.3125, 1.0, 0.375, 1.0, 0.375, 1.0, 0.3125, 1.0, 0.75, 1.0, 0.8125, 1.0, 0.8125, 1.0, 0.75, 1.0, 0.25, 1.0, 0.3125, 1.0, 0.3125, 1.0, 0.25, 1.0, 0.6875, 1.0, 0.75, 1.0, 0.75, 1.0, 0.6875, 1.0, 0.1875, 1.0, 0.25, 1.0, 0.25, 1.0, 0.1875, 1.0, 0.625, 1.0, 0.6875, 1.0, 0.6875, 1.0, 0.625, 1.0, 0.3418, 0.4717, 0.25, 0.49, 0.1582, 0.4717, 0.08029, 0.4197, 0.02827, 0.3418, 0.01, 0.25, 0.02827, 0.1582, 0.08029, 0.08029, 0.1582, 0.02827, 0.25, 0.01, 0.3418, 0.02827, 0.4197, 0.08029, 0.4717, 0.1582, 0.49, 0.25, 0.4717, 0.3418, 0.4197, 0.4197, 0.6875, 1.0, 0.75, 1.0, 0.75, 1.0, 0.6875, 1.0, 0.1875, 1.0, 0.25, 1.0, 0.25, 1.0, 0.1875, 1.0, 0.625, 1.0, 0.6875, 1.0, 0.6875, 1.0, 0.625, 1.0, 0.125, 1.0, 0.1875, 1.0, 0.1875, 1.0, 0.125, 1.0, 0.5625, 1.0, 0.625, 1.0, 0.625, 1.0, 0.5625, 1.0, 0.0625, 1.0, 0.125, 1.0, 0.125, 1.0, 0.0625, 1.0, 0.5, 1.0, 0.5625, 1.0, 0.5625, 1.0, 0.5, 1.0, 0.9375, 1.0, 1.0, 1.0, 1.0, 1.0, 0.9375, 1.0, 0.0, 1.0, 0.0625, 1.0, 0.0625, 1.0, 0.0, 1.0, 0.4375, 1.0, 0.5, 1.0, 0.5, 1.0, 0.4375, 1.0, 0.875, 1.0, 0.9375, 1.0, 0.9375, 1.0, 0.875, 1.0, 0.375, 1.0, 0.4375, 1.0, 0.4375, 1.0, 0.375, 1.0, 0.8125, 1.0, 0.875, 1.0, 0.875, 1.0, 0.8125, 1.0, 0.3125, 1.0, 0.375, 1.0, 0.375, 1.0, 0.3125, 1.0, 0.75, 1.0, 0.8125, 1.0, 0.8125, 1.0, 0.75, 1.0])
me_cube_001.materials.append(mat_material_002)
me_cube_001.materials.append(mat_metal)
me_cube_001.update()
me_cube = bpy.data.meshes.new('Cube')
me_cube.from_pydata([(-2.217, -1.0, -1.0), (-2.217, -1.0, 1.0), (-2.217, 1.0, -1.0), (-2.217, 1.0, 1.0), (0.0228, -1.0, -1.0), (0.0228, -1.0, 1.0), (0.0228, 1.0, -1.0), (0.0228, 1.0, 1.0)], [], [(0, 1, 3, 2), (2, 3, 7, 6), (6, 7, 5, 4), (4, 5, 1, 0), (2, 6, 4, 0), (7, 3, 1, 5)])
_uv = me_cube.uv_layers.new(name='UVMap')
_uv.uv.foreach_set('vector', [0.375, 0.0, 0.625, 0.0, 0.625, 0.25, 0.375, 0.25, 0.375, 0.25, 0.625, 0.25, 0.625, 0.5, 0.375, 0.5, 0.375, 0.5, 0.625, 0.5, 0.625, 0.75, 0.375, 0.75, 0.375, 0.75, 0.625, 0.75, 0.625, 1.0, 0.375, 1.0, 0.125, 0.5, 0.375, 0.5, 0.375, 0.75, 0.125, 0.75, 0.625, 0.5, 0.875, 0.5, 0.875, 0.75, 0.625, 0.75])
me_cube.update()
me_cube_005 = bpy.data.meshes.new('Cube.005')
me_cube_005.from_pydata([(-2.184, -1.0, -1.772), (-2.184, -1.0, 0.2279), (-2.184, 1.0, -1.772), (-2.184, 1.0, 0.2279), (0.0228, -1.0, -1.0), (0.0228, -1.0, 1.0), (0.0228, 1.0, -1.0), (0.0228, 1.0, 1.0)], [], [(0, 1, 3, 2), (2, 3, 7, 6), (6, 7, 5, 4), (4, 5, 1, 0), (2, 6, 4, 0), (7, 3, 1, 5)])
_uv = me_cube_005.uv_layers.new(name='UVMap')
_uv.uv.foreach_set('vector', [0.375, 0.0, 0.625, 0.0, 0.625, 0.25, 0.375, 0.25, 0.375, 0.25, 0.625, 0.25, 0.625, 0.5, 0.375, 0.5, 0.375, 0.5, 0.625, 0.5, 0.625, 0.75, 0.375, 0.75, 0.375, 0.75, 0.625, 0.75, 0.625, 1.0, 0.375, 1.0, 0.125, 0.5, 0.375, 0.5, 0.375, 0.75, 0.125, 0.75, 0.625, 0.5, 0.875, 0.5, 0.875, 0.75, 0.625, 0.75])
me_cube_005.update()
me_cube_007 = bpy.data.meshes.new('Cube.007')
me_cube_007.from_pydata([(-0.09588, -4.252, -18.17), (-0.2963, -4.252, -2.303), (-0.09588, -2.252, -18.17), (-0.2963, -2.252, -2.303), (-0.00319, -4.252, -17.92), (0.0228, -4.252, 1.0), (-0.00319, -2.252, -17.92), (0.0228, -2.252, 1.0), (-0.2574, -4.252, -11.3), (-0.2574, -2.252, -11.3), (-0.1961, -2.252, 1.449), (-0.1961, -4.252, 1.449), (-0.09588, 2.214, -18.17), (-0.2963, 2.214, -2.303), (-0.09588, 4.214, -18.17), (-0.2963, 4.214, -2.303), (-0.00319, 2.214, -17.92), (0.0228, 2.214, 1.0), (-0.00319, 4.214, -17.92), (0.0228, 4.214, 1.0), (-0.2574, 2.214, -11.3), (-0.2574, 4.214, -11.3), (-0.1961, 4.214, 1.449), (-0.1961, 2.214, 1.449)], [], [(8, 1, 3, 9), (9, 3, 10), (6, 7, 5, 4), (8, 11, 1), (2, 6, 4, 0), (10, 3, 1, 11), (7, 10, 11, 5), (2, 9, 10, 7, 6), (0, 8, 9, 2), (4, 5, 11, 8, 0), (20, 13, 15, 21), (21, 15, 22), (18, 19, 17, 16), (20, 23, 13), (14, 18, 16, 12), (22, 15, 13, 23), (19, 22, 23, 17), (14, 21, 22, 19, 18), (12, 20, 21, 14), (16, 17, 23, 20, 12)])
_uv = me_cube_007.uv_layers.new(name='UVMap')
_uv.uv.foreach_set('vector', [0.5391, 0.0, 0.625, 0.0, 0.625, 0.25, 0.5391, 0.25, 0.5391, 0.25, 0.625, 0.25, 0.625, 0.3437, 0.375, 0.5, 0.625, 0.5, 0.625, 0.75, 0.375, 0.75, 0.5391, 1.0, 0.625, 0.9063, 0.625, 1.0, 0.125, 0.5, 0.375, 0.5, 0.375, 0.75, 0.125, 0.75, 0.7813, 0.5, 0.875, 0.5, 0.875, 0.75, 0.7813, 0.75, 0.625, 0.5, 0.7813, 0.5, 0.7813, 0.75, 0.625, 0.75, 0.375, 0.25, 0.5391, 0.25, 0.625, 0.3437, 0.625, 0.5, 0.375, 0.5, 0.375, 0.0, 0.5391, 0.0, 0.5391, 0.25, 0.375, 0.25, 0.375, 0.75, 0.625, 0.75, 0.625, 0.9063, 0.5391, 1.0, 0.375, 1.0, 0.5391, 0.0, 0.625, 0.0, 0.625, 0.25, 0.5391, 0.25, 0.5391, 0.25, 0.625, 0.25, 0.625, 0.3437, 0.375, 0.5, 0.625, 0.5, 0.625, 0.75, 0.375, 0.75, 0.5391, 1.0, 0.625, 0.9063, 0.625, 1.0, 0.125, 0.5, 0.375, 0.5, 0.375, 0.75, 0.125, 0.75, 0.7813, 0.5, 0.875, 0.5, 0.875, 0.75, 0.7813, 0.75, 0.625, 0.5, 0.7813, 0.5, 0.7813, 0.75, 0.625, 0.75, 0.375, 0.25, 0.5391, 0.25, 0.625, 0.3437, 0.625, 0.5, 0.375, 0.5, 0.375, 0.0, 0.5391, 0.0, 0.5391, 0.25, 0.375, 0.25, 0.375, 0.75, 0.625, 0.75, 0.625, 0.9063, 0.5391, 1.0, 0.375, 1.0])
me_cube_007.update()
me_cube_008 = bpy.data.meshes.new('Cube.008')
me_cube_008.from_pydata([(1.745, -1.416, -0.02022), (1.745, -1.416, 0.05116), (1.815, -1.465, -0.02022), (1.815, -1.465, 0.05116), (1.876, -1.606, -0.02022), (1.876, -1.606, 0.05116), (1.916, -1.816, -0.02022), (1.916, -1.816, 0.05116), (1.93, -2.064, -0.02022), (1.93, -2.064, 0.05116), (1.916, -2.312, -0.02022), (1.916, -2.312, 0.05116), (1.876, -2.523, -0.02022), (1.876, -2.523, 0.05116), (1.815, -2.663, -0.02022), (1.815, -2.663, 0.05116), (1.745, -2.712, -0.02022), (1.745, -2.712, 0.05116), (1.674, -2.663, -0.02022), (1.674, -2.663, 0.05116), (1.614, -2.523, -0.02022), (1.614, -2.523, 0.05116), (1.573, -2.312, -0.02022), (1.573, -2.312, 0.05116), (1.559, -2.064, -0.02022), (1.559, -2.064, 0.05116), (1.573, -1.816, -0.02022), (1.573, -1.816, 0.05116), (1.614, -1.606, -0.02022), (1.614, -1.606, 0.05116), (1.674, -1.465, -0.02022), (1.674, -1.465, 0.05116), (1.767, -1.871, 0.08048), (1.745, -1.855, 0.08048), (1.787, -1.916, 0.08048), (1.8, -1.984, 0.08048), (1.804, -2.064, 0.08048), (1.8, -2.144, 0.08048), (1.787, -2.212, 0.08048), (1.767, -2.258, 0.08048), (1.745, -2.274, 0.08048), (1.722, -2.258, 0.08048), (1.702, -2.212, 0.08048), (1.689, -2.144, 0.08048), (1.685, -2.064, 0.08048), (1.689, -1.984, 0.08048), (1.702, -1.916, 0.08048), (1.722, -1.871, 0.08048)], [], [(0, 1, 3, 2), (2, 3, 5, 4), (4, 5, 7, 6), (6, 7, 9, 8), (8, 9, 11, 10), (10, 11, 13, 12), (12, 13, 15, 14), (14, 15, 17, 16), (16, 17, 19, 18), (18, 19, 21, 20), (20, 21, 23, 22), (22, 23, 25, 24), (24, 25, 27, 26), (26, 27, 29, 28), (11, 9, 36, 37), (28, 29, 31, 30), (30, 31, 1, 0), (0, 2, 4, 6, 8, 10, 12, 14, 16, 18, 20, 22, 24, 26, 28, 30), (21, 19, 41, 42), (31, 29, 46, 47), (7, 5, 34, 35), (17, 15, 39, 40), (3, 1, 33, 32), (27, 25, 44, 45), (13, 11, 37, 38), (23, 21, 42, 43), (1, 31, 47, 33), (9, 7, 35, 36), (19, 17, 40, 41), (29, 27, 45, 46), (5, 3, 32, 34), (15, 13, 38, 39), (25, 23, 43, 44)])
_uv = me_cube_008.uv_layers.new(name='UVMap')
_uv.uv.foreach_set('vector', [1.0, 0.5, 1.0, 1.0, 0.9375, 1.0, 0.9375, 0.5, 0.9375, 0.5, 0.9375, 1.0, 0.875, 1.0, 0.875, 0.5, 0.875, 0.5, 0.875, 1.0, 0.8125, 1.0, 0.8125, 0.5, 0.8125, 0.5, 0.8125, 1.0, 0.75, 1.0, 0.75, 0.5, 0.75, 0.5, 0.75, 1.0, 0.6875, 1.0, 0.6875, 0.5, 0.6875, 0.5, 0.6875, 1.0, 0.625, 1.0, 0.625, 0.5, 0.625, 0.5, 0.625, 1.0, 0.5625, 1.0, 0.5625, 0.5, 0.5625, 0.5, 0.5625, 1.0, 0.5, 1.0, 0.5, 0.5, 0.5, 0.5, 0.5, 1.0, 0.4375, 1.0, 0.4375, 0.5, 0.4375, 0.5, 0.4375, 1.0, 0.375, 1.0, 0.375, 0.5, 0.375, 0.5, 0.375, 1.0, 0.3125, 1.0, 0.3125, 0.5, 0.3125, 0.5, 0.3125, 1.0, 0.25, 1.0, 0.25, 0.5, 0.25, 0.5, 0.25, 1.0, 0.1875, 1.0, 0.1875, 0.5, 0.1875, 0.5, 0.1875, 1.0, 0.125, 1.0, 0.125, 0.5, 0.6875, 1.0, 0.75, 1.0, 0.75, 1.0, 0.6875, 1.0, 0.125, 0.5, 0.125, 1.0, 0.0625, 1.0, 0.0625, 0.5, 0.0625, 0.5, 0.0625, 1.0, 0.0, 1.0, 0.0, 0.5, 0.75, 0.49, 0.8418, 0.4717, 0.9197, 0.4197, 0.9717, 0.3418, 0.99, 0.25, 0.9717, 0.1582, 0.9197, 0.08029, 0.8418, 0.02827, 0.75, 0.01, 0.6582, 0.02827, 0.5803, 0.08029, 0.5283, 0.1582, 0.51, 0.25, 0.5283, 0.3418, 0.5803, 0.4197, 0.6582, 0.4717, 0.375, 1.0, 0.4375, 1.0, 0.4375, 1.0, 0.375, 1.0, 0.0625, 1.0, 0.125, 1.0, 0.125, 1.0, 0.0625, 1.0, 0.8125, 1.0, 0.875, 1.0, 0.875, 1.0, 0.8125, 1.0, 0.5, 1.0, 0.5625, 1.0, 0.5625, 1.0, 0.5, 1.0, 0.9375, 1.0, 1.0, 1.0, 1.0, 1.0, 0.9375, 1.0, 0.1875, 1.0, 0.25, 1.0, 0.25, 1.0, 0.1875, 1.0, 0.625, 1.0, 0.6875, 1.0, 0.6875, 1.0, 0.625, 1.0, 0.3125, 1.0, 0.375, 1.0, 0.375, 1.0, 0.3125, 1.0, 0.0, 1.0, 0.0625, 1.0, 0.0625, 1.0, 0.0, 1.0, 0.75, 1.0, 0.8125, 1.0, 0.8125, 1.0, 0.75, 1.0, 0.4375, 1.0, 0.5, 1.0, 0.5, 1.0, 0.4375, 1.0, 0.125, 1.0, 0.1875, 1.0, 0.1875, 1.0, 0.125, 1.0, 0.875, 1.0, 0.9375, 1.0, 0.9375, 1.0, 0.875, 1.0, 0.5625, 1.0, 0.625, 1.0, 0.625, 1.0, 0.5625, 1.0, 0.25, 1.0, 0.3125, 1.0, 0.3125, 1.0, 0.25, 1.0])
me_cube_008.materials.append(mat_material_002)
me_cube_008.materials.append(mat_metal)
me_cube_008.update()
me_cube_009 = bpy.data.meshes.new('Cube.009')
me_cube_009.from_pydata([(0.5489, -5.332, 0.05282), (0.5489, -5.332, 0.1185), (0.5489, -3.332, 0.05282), (0.5489, -3.332, 0.1185), (1.12, -5.332, 0.05282), (1.12, -5.332, 0.1185), (1.12, -3.332, 0.05282), (1.12, -3.332, 0.1185)], [], [(0, 1, 3, 2), (2, 3, 7, 6), (6, 7, 5, 4), (4, 5, 1, 0), (2, 6, 4, 0), (7, 3, 1, 5)])
_uv = me_cube_009.uv_layers.new(name='UVMap')
_uv.uv.foreach_set('vector', [0.375, 0.0, 0.625, 0.0, 0.625, 0.25, 0.375, 0.25, 0.375, 0.25, 0.625, 0.25, 0.625, 0.5, 0.375, 0.5, 0.375, 0.5, 0.625, 0.5, 0.625, 0.75, 0.375, 0.75, 0.375, 0.75, 0.625, 0.75, 0.625, 1.0, 0.375, 1.0, 0.125, 0.5, 0.375, 0.5, 0.375, 0.75, 0.125, 0.75, 0.625, 0.5, 0.875, 0.5, 0.875, 0.75, 0.625, 0.75])
me_cube_009.materials.append(mat_material_002)
me_cube_009.materials.append(mat_metal)
me_cube_009.update()
me_cylinder = bpy.data.meshes.new('Cylinder')
me_cylinder.from_pydata([(0.0, 1.0, -1.0), (0.0, 1.0, 1.0), (0.3827, 0.9239, -1.0), (0.3827, 0.9239, 1.0), (0.7071, 0.7071, -1.0), (0.7071, 0.7071, 1.0), (0.9239, 0.3827, -1.0), (0.9239, 0.3827, 1.0), (1.0, -4.371e-08, -1.0), (1.0, -4.371e-08, 1.0), (0.9239, -0.3827, -1.0), (0.9239, -0.3827, 1.0), (0.7071, -0.7071, -1.0), (0.7071, -0.7071, 1.0), (0.3827, -0.9239, -1.0), (0.3827, -0.9239, 1.0), (-8.742e-08, -1.0, -1.0), (-8.742e-08, -1.0, 1.0), (-0.3827, -0.9239, -1.0), (-0.3827, -0.9239, 1.0), (-0.7071, -0.7071, -1.0), (-0.7071, -0.7071, 1.0), (-0.9239, -0.3827, -1.0), (-0.9239, -0.3827, 1.0), (-1.0, 1.192e-08, -1.0), (-1.0, 1.192e-08, 1.0), (-0.9239, 0.3827, -1.0), (-0.9239, 0.3827, 1.0), (-0.7071, 0.7071, -1.0), (-0.7071, 0.7071, 1.0), (-0.3827, 0.9239, -1.0), (-0.3827, 0.9239, 1.0)], [], [(0, 1, 3, 2), (2, 3, 5, 4), (4, 5, 7, 6), (6, 7, 9, 8), (8, 9, 11, 10), (10, 11, 13, 12), (12, 13, 15, 14), (14, 15, 17, 16), (16, 17, 19, 18), (18, 19, 21, 20), (20, 21, 23, 22), (22, 23, 25, 24), (24, 25, 27, 26), (26, 27, 29, 28), (3, 1, 31, 29, 27, 25, 23, 21, 19, 17, 15, 13, 11, 9, 7, 5), (28, 29, 31, 30), (30, 31, 1, 0), (0, 2, 4, 6, 8, 10, 12, 14, 16, 18, 20, 22, 24, 26, 28, 30)])
_uv = me_cylinder.uv_layers.new(name='UVMap')
_uv.uv.foreach_set('vector', [1.0, 0.5, 1.0, 1.0, 0.9375, 1.0, 0.9375, 0.5, 0.9375, 0.5, 0.9375, 1.0, 0.875, 1.0, 0.875, 0.5, 0.875, 0.5, 0.875, 1.0, 0.8125, 1.0, 0.8125, 0.5, 0.8125, 0.5, 0.8125, 1.0, 0.75, 1.0, 0.75, 0.5, 0.75, 0.5, 0.75, 1.0, 0.6875, 1.0, 0.6875, 0.5, 0.6875, 0.5, 0.6875, 1.0, 0.625, 1.0, 0.625, 0.5, 0.625, 0.5, 0.625, 1.0, 0.5625, 1.0, 0.5625, 0.5, 0.5625, 0.5, 0.5625, 1.0, 0.5, 1.0, 0.5, 0.5, 0.5, 0.5, 0.5, 1.0, 0.4375, 1.0, 0.4375, 0.5, 0.4375, 0.5, 0.4375, 1.0, 0.375, 1.0, 0.375, 0.5, 0.375, 0.5, 0.375, 1.0, 0.3125, 1.0, 0.3125, 0.5, 0.3125, 0.5, 0.3125, 1.0, 0.25, 1.0, 0.25, 0.5, 0.25, 0.5, 0.25, 1.0, 0.1875, 1.0, 0.1875, 0.5, 0.1875, 0.5, 0.1875, 1.0, 0.125, 1.0, 0.125, 0.5, 0.3418, 0.4717, 0.25, 0.49, 0.1582, 0.4717, 0.08029, 0.4197, 0.02827, 0.3418, 0.01, 0.25, 0.02827, 0.1582, 0.08029, 0.08029, 0.1582, 0.02827, 0.25, 0.01, 0.3418, 0.02827, 0.4197, 0.08029, 0.4717, 0.1582, 0.49, 0.25, 0.4717, 0.3418, 0.4197, 0.4197, 0.125, 0.5, 0.125, 1.0, 0.0625, 1.0, 0.0625, 0.5, 0.0625, 0.5, 0.0625, 1.0, 0.0, 1.0, 0.0, 0.5, 0.75, 0.49, 0.8418, 0.4717, 0.9197, 0.4197, 0.9717, 0.3418, 0.99, 0.25, 0.9717, 0.1582, 0.9197, 0.08029, 0.8418, 0.02827, 0.75, 0.01, 0.6582, 0.02827, 0.5803, 0.08029, 0.5283, 0.1582, 0.51, 0.25, 0.5283, 0.3418, 0.5803, 0.4197, 0.6582, 0.4717])
me_cylinder.update()

# ---- objects
ob_caseta = bpy.data.objects.new('Caseta', me_cube_002)
ob_puertas = bpy.data.objects.new('Puertas', me_cube_003)
ob_brazo = bpy.data.objects.new('Brazo', me_cube_001)
ob_correainferior = bpy.data.objects.new('CorreaInferior', me_cube)
ob_correasuperior = bpy.data.objects.new('CorreaSuperior', me_cube_005)
ob_placaboom = bpy.data.objects.new('PlacaBoom', me_cube_007)
ob_base_brazo = bpy.data.objects.new('Base_brazo', me_cube_008)
ob_placa = bpy.data.objects.new('Placa', me_cube_009)
ob_pernoboom = bpy.data.objects.new('PernoBoom', me_cylinder)

# ---- transforms, parenting, visibility, modifiers, constraints
ob_caseta.location = (-0.5068, -1.96, 0.8447)
ob_caseta.scale = (3.5, 1.0, 0.86)
_c = ob_caseta.constraints.new('CHILD_OF'); _c.name = 'Child Of'
_c.target = ob_pernoboom
_c.set_inverse_pending = False
_c.inverse_matrix = ((7.022, -7.544e-08, 0.5615, 0.7878), (-0.5615, 9.827e-07, 7.022, -28.49), (-1.535e-07, -7.045, 9.736e-07, -14.6), (0.0, -0.0, -0.0, 1.0))
ob_puertas.location = (2.979, -1.215, 1.725)
ob_puertas.rotation_euler = (2.55, 1.421e-16, 3.927e-16)
ob_puertas.scale = (0.0145, 0.0145, 0.0145)
_c = ob_puertas.constraints.new('CHILD_OF'); _c.name = 'Child Of'
_c.target = ob_caseta
_c.set_inverse_pending = False
_c.inverse_matrix = ((0.2857, -0.0, 0.0, 0.1448), (-0.0, 1.0, -0.0, 1.96), (-0.0, 0.0, 1.163, -0.9822), (-0.0, 0.0, -0.0, 1.0))
ob_brazo.location = (6.106, -2.064, 0.0)
ob_brazo.scale = (3.5, 1.0, 0.86)
ob_correainferior.location = (-0.2114, -0.007461, 3.126)
ob_correainferior.rotation_euler = (5.132e-10, -0.08727, -1.175e-08)
ob_correainferior.scale = (2.807, 0.0493, 0.0493)
_c = ob_correainferior.constraints.new('CHILD_OF'); _c.name = 'Child Of'
_c.target = ob_brazo
_c.set_inverse_pending = False
_c.inverse_matrix = ((0.2857, -0.0, 0.0, -0.0), (-0.0, 1.0, -0.0, 0.0), (0.0, -0.0, 1.163, -0.0), (-0.0, 0.0, -0.0, 1.0))
_c = ob_correainferior.constraints.new('COPY_ROTATION'); _c.name = 'Copy Rotation'
_c.active = False
_c.target = ob_correasuperior
ob_correasuperior.location = (-0.2114, -0.007461, 3.919)
ob_correasuperior.rotation_euler = (3.997e-10, 0.07704, 1.037e-08)
ob_correasuperior.scale = (2.807, 0.0493, 0.0493)
_c = ob_correasuperior.constraints.new('CHILD_OF'); _c.name = 'Child Of'
_c.active = True
_c.target = ob_brazo
_c.set_inverse_pending = False
_c.inverse_matrix = ((0.2857, -0.0, 0.0, -0.0), (-0.0, 1.0, -0.0, 0.0), (0.0, -0.0, 1.163, -0.0), (-0.0, 0.0, -0.0, 1.0))
ob_placaboom.location = (-0.2571, -2.095, 3.392)
ob_placaboom.rotation_euler = (1.897e-09, -0.1671, -2.266e-08)
ob_placaboom.scale = (2.807, 0.0293, 0.0493)
_c = ob_placaboom.constraints.new('CHILD_OF'); _c.name = 'Child Of'
_c.active = True
_c.target = ob_correasuperior
_c.set_inverse_pending = False
_c.inverse_matrix = ((0.3548, -4.171e-09, 0.03104, -2.153), (2.376e-07, 20.29, 1.037e-08, 42.45), (-1.768, 1.037e-08, 20.21, -69.09), (-0.0, -0.0, -0.0, 1.0))
ob_base_brazo.location = (0.0, 0.0, 0.0)
ob_base_brazo.scale = (3.5, 1.0, 0.86)
ob_placa.location = (3.492, 0.0, 0.0)
ob_placa.scale = (3.5, 1.0, 0.86)
ob_pernoboom.location = (0.113, -2.072, 4.007)
ob_pernoboom.rotation_euler = (7.854, 0.0, 0.0)
ob_pernoboom.scale = (0.142, 0.142, 0.142)
_c = ob_pernoboom.constraints.new('CHILD_OF'); _c.name = 'Child Of'
_c.active = True
_c.target = ob_placaboom
_c.set_inverse_pending = False
_c.inverse_matrix = ((0.3551, 3.683e-09, -0.02741, -0.05266), (-3.53e-07, 34.14, 1.36e-08, 70.81), (1.561, 8.084e-09, 20.23, -88.39), (-0.0, -0.0, -0.0, 1.0))

# ---- collection membership
col_collection.objects.link(ob_caseta)
col_collection.objects.link(ob_puertas)
col_collection.objects.link(ob_brazo)
col_collection.objects.link(ob_correainferior)
col_collection.objects.link(ob_correasuperior)
col_collection.objects.link(ob_placaboom)
col_collection.objects.link(ob_base_brazo)
col_collection.objects.link(ob_placa)
col_collection.objects.link(ob_pernoboom)

# ---- scene / render settings (as saved in the file)
scene.frame_start = 1; scene.frame_end = 250; scene.frame_set(34)
scene.render.engine = 'BLENDER_EEVEE_NEXT'
scene.cycles.sampling_pattern = 'TABULATED_SOBOL'
scene.cycles.use_light_tree = False
scene.view_settings.view_transform = 'Filmic'
bpy.context.view_layer.update()

# ---- added for rendering (the .blend has no active camera and no usable light): camera, sun
cam_auto = bpy.data.cameras.new('AutoCamera')
cam_auto.lens = 50.0
cam_auto.sensor_width = 36.0
cam_auto.clip_end = 1000.0
ob_auto_camera = bpy.data.objects.new('AutoCamera', cam_auto)
scene.collection.objects.link(ob_auto_camera)
ob_auto_camera.location = (14.0016, -17.5356, 12.0589)
ob_auto_camera.rotation_euler = (1.09748, -7.21219e-08, 0.694738)
scene.camera = ob_auto_camera
light_auto_sun = bpy.data.lights.new('AutoSun', 'SUN')
light_auto_sun.energy = 3.0
light_auto_sun.angle = 0.0523599
ob_auto_sun = bpy.data.objects.new('AutoSun', light_auto_sun)
scene.collection.objects.link(ob_auto_sun)
ob_auto_sun.rotation_euler = (0.872665, 0.174533, 0.523599)
bpy.context.view_layer.update()

